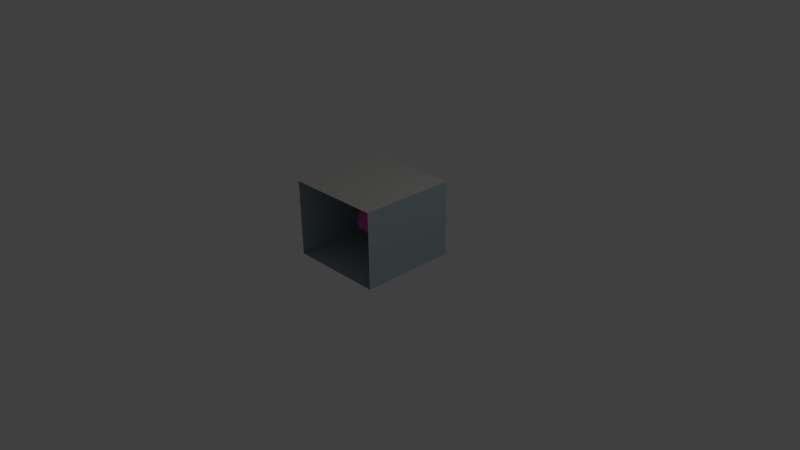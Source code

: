 # Source: cornellmirror.blend  (saved by Blender 2.70.0; exported with 4.5.12 LTS)
import bpy
from mathutils import Matrix  # noqa: F401  (used for matrix-valued properties, if any)

bpy.ops.wm.read_factory_settings(use_empty=True)
scene = bpy.context.scene
scene.name = 'Scene'

# ---- collections
col_collection_1 = bpy.data.collections.new('Collection 1'); scene.collection.children.link(col_collection_1)

# ---- materials (node trees are filled in below, after node groups)
mat_teapot = bpy.data.materials.new('teapot')
mat_teapot.alpha_threshold = 0.0
mat_teapot.use_transparent_shadow = False
mat_teapot.diffuse_color = (0.8, 0.1216, 0.5364, 1.0)
mat_teapot.roughness = 0.5
mat_teapot.specular_intensity = 0.8243
mat_teapot.line_color = (0.0, 0.0, 0.0, 1.0)
mat_sphere = bpy.data.materials.new('sphere')
mat_sphere.alpha_threshold = 0.0
mat_sphere.use_transparent_shadow = False
mat_sphere.diffuse_color = (0.3888, 0.5048, 0.5304, 1.0)
mat_sphere.specular_color = (0.7, 0.7, 0.7)
mat_sphere.roughness = 0.5
mat_sphere.specular_intensity = 1.0
mat_sphere.line_color = (0.0, 0.0, 0.0, 1.0)
mat_ceiling = bpy.data.materials.new('ceiling')
mat_ceiling.alpha_threshold = 0.0
mat_ceiling.use_transparent_shadow = False
mat_ceiling.diffuse_color = (0.58, 0.568, 0.544, 1.0)
mat_ceiling.specular_color = (0.0, 0.0, 0.0)
mat_ceiling.roughness = 0.5
mat_ceiling.specular_intensity = 1.0
mat_ceiling.line_color = (0.0, 0.0, 0.0, 1.0)
mat_light = bpy.data.materials.new('light')
mat_light.alpha_threshold = 0.0
mat_light.use_transparent_shadow = False
mat_light.diffuse_color = (0.624, 0.624, 0.624, 1.0)
mat_light.specular_color = (0.0, 0.0, 0.0)
mat_light.roughness = 0.5
mat_light.specular_intensity = 1.0
mat_light.line_color = (0.0, 0.0, 0.0, 1.0)

# ---- material node trees

# ---- world
world_world = bpy.data.worlds.new('World'); scene.world = world_world
world_world.color = (0.05088, 0.05088, 0.05088)
world_world.use_sun_shadow = False
world_world.sun_shadow_jitter_overblur = 0.0
world_world.cycles.sampling_method = 'MANUAL'
world_world.cycles.sample_map_resolution = 256

# ---- cameras
cam_camera = bpy.data.cameras.new('Camera')
cam_camera.clip_end = 100.0
cam_camera.lens = 35.0
cam_camera.sensor_width = 32.0
cam_camera.sensor_height = 18.0
cam_camera.ortho_scale = 7.314
cam_camera.dof.focus_distance = 0.0
cam_camera.dof.aperture_fstop = 128.0

# ---- lights
light_lamp = bpy.data.lights.new('Lamp', 'POINT')
light_lamp.transmission_factor = 0.0
light_lamp.cutoff_distance = 30.0
light_lamp.energy = 100.0
light_lamp.shadow_buffer_clip_start = 1.001
light_lamp.shadow_soft_size = 0.1
light_lamp.shadow_maximum_resolution = 0.006
light_lamp.use_absolute_resolution = True
light_lamp.cycles.use_multiple_importance_sampling = False

# ---- meshes
me_teapot_005 = bpy.data.meshes.new('teapot.005')
me_teapot_005.from_pydata([(-0.5087, 0.6821, 0.07171), (-0.5176, 0.6647, 0.06381), (-0.4999, 0.6821, 0.1391), (-0.7008, 0.6434, 0.0), (-0.6141, 0.6458, 0.0), (-0.6148, 0.6511, 0.03988), (-0.704, 0.6486, 0.03988), (-0.7697, 0.6371, 0.0), (-0.7748, 0.6418, 0.03988), (-0.8201, 0.6248, 0.0), (-0.8263, 0.6286, 0.03988), (-0.851, 0.6046, 0.0), (-0.8579, 0.6068, 0.03988), (-0.8615, 0.5743, 0.0), (-0.8686, 0.5743, 0.03988), (-0.5267, 0.6514, 0.03988), (-0.5176, 0.6647, 0.06381), (-0.6168, 0.6643, 0.06381), (-0.7121, 0.6614, 0.06381), (-0.7873, 0.6534, 0.06381), (-0.8419, 0.6379, 0.06381), (-0.8751, 0.6124, 0.06381), (-0.8863, 0.5743, 0.06381), (-0.5087, 0.6821, 0.07171), (-0.6194, 0.6815, 0.07179), (-0.7226, 0.678, 0.07179), (-0.8036, 0.6685, 0.07179), (-0.8621, 0.6501, 0.07179), (-0.8974, 0.6197, 0.07179), (-0.9093, 0.5743, 0.07179), (-0.4618, 0.7658, -0.1285), (-0.4985, 0.7125, -0.03988), (-0.4786, 0.7658, 0.0), (-0.622, 0.6987, 0.06381), (-0.7332, 0.6947, 0.06381), (-0.82, 0.6837, 0.06381), (-0.8823, 0.6623, 0.06381), (-0.9198, 0.627, 0.06381), (-0.9324, 0.5743, 0.06381), (-0.5013, 0.7178, 0.0), (-0.4985, 0.7125, 0.03988), (-0.624, 0.7119, 0.03988), (-0.7412, 0.7075, 0.03988), (-0.8325, 0.6953, 0.03988), (-0.8978, 0.6716, 0.03988), (-0.937, 0.6326, 0.03988), (-0.9501, 0.5743, 0.03988), (-0.624, 0.7119, -0.03988), (-0.6248, 0.7172, 0.0), (-0.4985, 0.7125, -0.03988), (-0.7445, 0.7126, 0.0), (-0.8375, 0.6999, 0.0), (-0.904, 0.6754, 0.0), (-0.9439, 0.6348, 0.0), (-0.9572, 0.5743, 0.0), (-0.4999, 0.6821, -0.1391), (-0.5554, 0.5991, 0.0), (-0.5267, 0.6514, -0.03988), (-0.7412, 0.7075, -0.03988), (-0.8325, 0.6953, -0.03988), (-0.8978, 0.6716, -0.03988), (-0.937, 0.6326, -0.03988), (-0.9501, 0.5743, -0.03988), (-0.5017, 0.6992, -0.06381), (-0.5087, 0.6821, -0.07171), (-0.622, 0.6987, -0.06381), (-0.7332, 0.6947, -0.06381), (-0.82, 0.6837, -0.06381), (-0.8823, 0.6623, -0.06381), (-0.9198, 0.627, -0.06381), (-0.9324, 0.5743, -0.06381), (-0.5176, 0.6647, -0.06381), (-0.6148, 0.6511, -0.03988), (-0.6168, 0.6643, -0.06381), (-0.5267, 0.6514, -0.03988), (-0.6194, 0.6815, -0.07179), (-0.7226, 0.678, -0.07179), (-0.8036, 0.6685, -0.07179), (-0.8621, 0.6501, -0.07179), (-0.8974, 0.6197, -0.07179), (-0.9093, 0.5743, -0.07179), (-0.5176, 0.6647, -0.06381), (-0.5087, 0.6821, -0.07171), (-0.5017, 0.6992, 0.06381), (-0.7121, 0.6614, -0.06381), (-0.7873, 0.6534, -0.06381), (-0.8419, 0.6379, -0.06381), (-0.8751, 0.6124, -0.06381), (-0.8863, 0.5743, -0.06381), (-0.5359, 0.5991, 0.1491), (-0.5267, 0.6514, 0.03988), (-0.704, 0.6486, -0.03988), (-0.7748, 0.6418, -0.03988), (-0.8263, 0.6286, -0.03988), (-0.8579, 0.6068, -0.03988), (-0.8686, 0.5743, -0.03988), (-0.5343, 0.646, 0.0), (-0.856, 0.5331, 0.0), (-0.8628, 0.5309, 0.03988), (-0.839, 0.4839, 0.0), (-0.845, 0.4803, 0.03988), (-0.8096, 0.4307, 0.0), (-0.8142, 0.4262, 0.03988), (-0.7669, 0.3776, 0.0), (-0.7697, 0.3723, 0.03988), (-0.7101, 0.3284, 0.0), (-0.7105, 0.3224, 0.03988), (-0.6381, 0.2872, 0.0), (-0.6312, 0.2776, 0.03988), (-0.8798, 0.5254, 0.06381), (-0.8599, 0.4713, 0.06381), (-0.8257, 0.4148, 0.06381), (-0.7764, 0.3592, 0.06381), (-0.7114, 0.3073, 0.06381), (-0.6248, 0.2596, 0.06381), (-0.9019, 0.5183, 0.07179), (-0.8792, 0.4595, 0.07179), (-0.8405, 0.4001, 0.07179), (-0.7853, 0.3421, 0.07179), (-0.7127, 0.2878, 0.07179), (-0.6199, 0.2381, 0.07179), (-0.924, 0.5112, 0.06381), (-0.8985, 0.4478, 0.06381), (-0.8554, 0.3853, 0.06381), (-0.7941, 0.325, 0.06381), (-0.714, 0.2683, 0.06381), (-0.941, 0.5058, 0.03988), (-0.9134, 0.4388, 0.03988), (-0.8669, 0.374, 0.03988), (-0.8009, 0.3119, 0.03988), (-0.7149, 0.2532, 0.03988), (-0.5343, 0.646, 0.0), (-0.9478, 0.5036, 0.0), (-0.9194, 0.4352, 0.0), (-0.8714, 0.3694, 0.0), (-0.8036, 0.3067, 0.0), (-0.7153, 0.2472, 0.0), (-0.6089, 0.1987, 0.03988), (-0.6117, 0.1942, 0.0), (-0.941, 0.5058, -0.03988), (-0.9134, 0.4388, -0.03988), (-0.8669, 0.374, -0.03988), (-0.8009, 0.3119, -0.03988), (-0.7149, 0.2532, -0.03988), (-0.6089, 0.1987, -0.03988), (-0.714, 0.2683, -0.06381), (-0.6156, 0.2168, -0.06381), (-0.924, 0.5112, -0.06381), (-0.8985, 0.4478, -0.06381), (-0.8554, 0.3853, -0.06381), (-0.7941, 0.325, -0.06381), (-0.6156, 0.2168, -0.06381), (-0.6199, 0.2381, -0.07179), (-0.6043, 0.2212, -0.1682), (-0.7127, 0.2878, -0.07179), (-0.9019, 0.5183, -0.07179), (-0.8792, 0.4595, -0.07179), (-0.8405, 0.4001, -0.07179), (-0.7853, 0.3421, -0.07179), (-0.6155, 0.2166, 0.06358), (-0.6089, 0.1987, 0.03988), (-0.5758, 0.1666, 0.1602), (-0.6155, 0.2166, 0.06358), (-0.8798, 0.5254, -0.06381), (-0.8599, 0.4713, -0.06381), (-0.8257, 0.4148, -0.06381), (-0.7764, 0.3592, -0.06381), (-0.7114, 0.3073, -0.06381), (-0.6199, 0.2381, -0.07179), (-0.6248, 0.2596, -0.06381), (-0.8628, 0.5309, -0.03988), (-0.845, 0.4803, -0.03988), (-0.8142, 0.4262, -0.03988), (-0.7697, 0.3723, -0.03988), (-0.7105, 0.3224, -0.03988), (-0.6312, 0.2776, -0.03988), (0.5929, 0.4378, -0.165), (0.5883, 0.5175, 0.0), (0.601, 0.4448, -0.08575), (0.6569, 0.4711, 0.0), (0.606, 0.4638, 0.0), (0.601, 0.4448, 0.08575), (0.7244, 0.514, 0.0), (0.6612, 0.4547, 0.08371), (0.7307, 0.5016, 0.07361), (0.7618, 0.5743, 0.0), (0.7689, 0.5659, 0.06049), (0.7858, 0.6426, 0.0), (0.7937, 0.6379, 0.04737), (0.8135, 0.7095, 0.0), (0.8233, 0.7078, 0.03727), (0.8615, 0.7658, 0.0), (0.8757, 0.7658, 0.03324), (0.6721, 0.4139, 0.1339), (0.7465, 0.4704, 0.1178), (0.7866, 0.5448, 0.09678), (0.8134, 0.6262, 0.07579), (0.8479, 0.7036, 0.05964), (0.9111, 0.7658, 0.05318), (0.6861, 0.3608, 0.1507), (0.6051, 0.3997, 0.1373), (0.6133, 0.3417, 0.1544), (0.6051, 0.3997, 0.1373), (0.6096, 0.3608, 0.1697), (0.7669, 0.4299, 0.1325), (0.8096, 0.5175, 0.1089), (0.839, 0.6111, 0.08526), (0.8799, 0.6981, 0.06709), (0.9572, 0.7658, 0.05982), (0.7002, 0.3078, 0.1339), (0.7874, 0.3893, 0.1178), (0.8327, 0.4901, 0.09678), (0.8646, 0.5959, 0.07579), (0.9119, 0.6926, 0.05964), (1.003, 0.7658, 0.05318), (0.7111, 0.2669, 0.08371), (0.8032, 0.3581, 0.07361), (0.8504, 0.4691, 0.06049), (0.8843, 0.5843, 0.04737), (0.9366, 0.6883, 0.03727), (1.039, 0.7658, 0.03324), (0.7154, 0.2506, 0.0), (0.8095, 0.3457, 0.0), (0.8575, 0.4606, 0.0), (0.8922, 0.5796, 0.0), (0.9464, 0.6867, 0.0), (1.053, 0.7658, 0.0), (0.6256, 0.2199, 0.0), (0.6043, 0.2212, 0.1682), (0.5968, 0.1666, 0.0), (0.6256, 0.2199, 0.0), (0.7111, 0.2669, -0.08371), (0.8032, 0.3581, -0.07361), (0.8504, 0.4691, -0.06049), (0.8843, 0.5843, -0.04737), (0.9366, 0.6883, -0.03727), (1.039, 0.7658, -0.03324), (0.7002, 0.3078, -0.1339), (0.7874, 0.3893, -0.1178), (0.8327, 0.4901, -0.09678), (0.8646, 0.5959, -0.07579), (0.9119, 0.6926, -0.05964), (1.003, 0.7658, -0.05318), (0.6861, 0.3608, -0.1507), (0.7669, 0.4299, -0.1325), (0.8096, 0.5175, -0.1089), (0.839, 0.6111, -0.08526), (0.8799, 0.6981, -0.06709), (0.9572, 0.7658, -0.05982), (0.6157, 0.2872, -0.1713), (0.6096, 0.3608, -0.1697), (0.6133, 0.3417, -0.1544), (0.6721, 0.4139, -0.1339), (0.7465, 0.4704, -0.1178), (0.7866, 0.5448, -0.09678), (0.8134, 0.6262, -0.07579), (0.8479, 0.7036, -0.05964), (0.9111, 0.7658, -0.05318), (0.6051, 0.3997, -0.1373), (0.6612, 0.4547, -0.08371), (0.7307, 0.5016, -0.07361), (0.7689, 0.5659, -0.06049), (0.7937, 0.6379, -0.04737), (0.8233, 0.7078, -0.03727), (0.8757, 0.7658, -0.03324), (0.8771, 0.7757, 0.0), (0.8922, 0.7759, 0.03224), (0.891, 0.7817, 0.0), (0.9061, 0.7821, 0.02967), (0.9014, 0.7837, 0.0), (0.9156, 0.7842, 0.02617), (0.9064, 0.7817, 0.0), (0.9193, 0.7822, 0.0224), (0.9043, 0.7757, 0.0), (0.9156, 0.7761, 0.019), (0.8934, 0.7658, 0.0), (0.9028, 0.7658, 0.01662), (0.93, 0.7765, 0.05155), (0.9437, 0.7831, 0.04727), (0.9512, 0.7854, 0.04121), (0.9516, 0.7834, 0.03427), (0.9437, 0.7769, 0.02733), (0.9265, 0.7658, 0.02127), (0.9791, 0.7772, 0.05797), (0.9926, 0.7844, 0.05296), (0.9976, 0.7871, 0.04562), (0.9935, 0.785, 0.03678), (0.9802, 0.778, 0.02728), (0.9572, 0.7658, 0.01795), (1.028, 0.7779, 0.0515), (1.042, 0.7856, 0.04688), (1.044, 0.7887, 0.03988), (1.035, 0.7866, 0.03112), (1.017, 0.7791, 0.02117), (0.9879, 0.7658, 0.01063), (1.066, 0.7784, 0.03217), (1.079, 0.7866, 0.02917), (1.08, 0.7899, 0.02451), (1.068, 0.7879, 0.01846), (1.045, 0.78, 0.01131), (1.012, 0.7658, 0.003324), (1.081, 0.7786, 0.0), (1.094, 0.787, 0.0), (1.094, 0.7904, 0.0), (1.081, 0.7884, 0.0), (1.056, 0.7803, 0.0), (1.021, 0.7658, 0.0), (1.066, 0.7784, -0.03225), (1.079, 0.7866, -0.02979), (1.08, 0.7899, -0.02659), (1.068, 0.7879, -0.02339), (1.045, 0.78, -0.02093), (1.012, 0.7658, -0.01994), (1.028, 0.7779, -0.0516), (1.042, 0.7856, -0.04766), (1.044, 0.7887, -0.04254), (1.035, 0.7866, -0.03742), (1.017, 0.7791, -0.03348), (0.9879, 0.7658, -0.03191), (0.9791, 0.7772, -0.05805), (0.9926, 0.7844, -0.05362), (0.9976, 0.7871, -0.04786), (0.9935, 0.785, -0.0421), (0.9802, 0.778, -0.03767), (0.9572, 0.7658, -0.0359), (0.93, 0.7765, -0.0516), (0.9437, 0.7831, -0.04766), (0.9512, 0.7854, -0.04254), (0.9516, 0.7834, -0.03742), (0.9437, 0.7769, -0.03348), (0.9265, 0.7658, -0.03191), (0.8922, 0.7759, -0.03225), (0.9061, 0.7821, -0.02979), (0.9156, 0.7842, -0.02659), (0.9193, 0.7822, -0.02339), (0.9156, 0.7761, -0.02093), (0.9028, 0.7658, -0.01994), (0.8864, 0.7509, 0.01486), (0.9368, 0.7509, -0.03379), (0.9653, 0.7509, -0.0301), (0.9872, 0.7509, -0.01901), (0.9959, 0.7509, -0.000537), (0.9368, 0.7509, 0.01609), (0.9872, 0.7509, 0.002542), (0.8864, 0.7509, -0.01901), (0.9083, 0.7509, -0.0301), (0.8777, 0.7509, -0.000537), (0.9653, 0.7509, 0.009317), (0.9083, 0.7509, 0.01917), (0.9368, 0.7509, -0.007312), (0.4407, 0.7832, 0.0), (0.4467, 0.7658, 0.0), (0.431, 0.7658, 0.1199), (0.4252, 0.7832, 0.1183), (0.4417, 0.7937, 0.0), (0.4261, 0.7937, 0.1186), (0.4477, 0.7972, 0.0), (0.4319, 0.7972, 0.1202), (0.457, 0.7937, 0.0), (0.441, 0.7937, 0.1227), (0.4679, 0.7832, 0.0), (0.4515, 0.7832, 0.1256), (0.4786, 0.7658, 0.0), (0.4618, 0.7658, 0.1285), (0.3865, 0.7658, 0.227), (0.3813, 0.7832, 0.224), (0.3821, 0.7937, 0.2244), (0.3873, 0.7972, 0.2275), (0.3954, 0.7937, 0.2322), (0.4048, 0.7832, 0.2378), (0.4141, 0.7658, 0.2432), (0.3171, 0.7658, 0.3171), (0.3129, 0.7832, 0.3129), (0.3136, 0.7937, 0.3136), (0.3179, 0.7972, 0.3179), (0.3245, 0.7937, 0.3245), (0.3322, 0.7832, 0.3322), (0.3398, 0.7658, 0.3398), (0.227, 0.7658, 0.3865), (0.224, 0.7832, 0.3813), (0.2244, 0.7937, 0.3821), (0.2275, 0.7972, 0.3873), (0.2322, 0.7937, 0.3954), (0.2378, 0.7832, 0.4048), (0.2432, 0.7658, 0.4141), (0.1199, 0.7658, 0.431), (0.1183, 0.7832, 0.4252), (0.1186, 0.7937, 0.4261), (0.1202, 0.7972, 0.4319), (0.1227, 0.7937, 0.441), (0.1256, 0.7832, 0.4515), (0.1285, 0.7658, 0.4618), (0.0, 0.7658, 0.4467), (0.0, 0.7832, 0.4407), (0.0, 0.7937, 0.4417), (0.0, 0.7972, 0.4477), (0.0, 0.7937, 0.457), (0.0, 0.7832, 0.4679), (0.0, 0.7658, 0.4786), (-0.1199, 0.7658, 0.431), (-0.1183, 0.7832, 0.4252), (-0.1186, 0.7937, 0.4261), (-0.1202, 0.7972, 0.4319), (-0.1227, 0.7937, 0.441), (-0.1256, 0.7832, 0.4515), (-0.1285, 0.7658, 0.4618), (-0.227, 0.7658, 0.3865), (-0.224, 0.7832, 0.3813), (-0.2244, 0.7937, 0.3821), (-0.2275, 0.7972, 0.3873), (-0.2322, 0.7937, 0.3954), (-0.2378, 0.7832, 0.4048), (-0.2432, 0.7658, 0.4141), (-0.3171, 0.7658, 0.3171), (-0.3129, 0.7832, 0.3129), (-0.3136, 0.7937, 0.3136), (-0.3179, 0.7972, 0.3179), (-0.3245, 0.7937, 0.3245), (-0.3322, 0.7832, 0.3322), (-0.3398, 0.7658, 0.3398), (-0.3865, 0.7658, 0.227), (-0.3813, 0.7832, 0.224), (-0.3821, 0.7937, 0.2244), (-0.3873, 0.7972, 0.2275), (-0.3954, 0.7937, 0.2322), (-0.4048, 0.7832, 0.2378), (-0.4141, 0.7658, 0.2432), (-0.431, 0.7658, 0.1199), (-0.4252, 0.7832, 0.1183), (-0.4261, 0.7937, 0.1186), (-0.4319, 0.7972, 0.1202), (-0.441, 0.7937, 0.1227), (-0.4515, 0.7832, 0.1256), (-0.4618, 0.7658, 0.1285), (-0.4467, 0.7658, 0.0), (-0.4407, 0.7832, 0.0), (-0.4417, 0.7937, 0.0), (-0.4477, 0.7972, 0.0), (-0.457, 0.7937, 0.0), (-0.4679, 0.7832, 0.0), (-0.431, 0.7658, -0.1199), (-0.4252, 0.7832, -0.1183), (-0.4261, 0.7937, -0.1186), (-0.4319, 0.7972, -0.1202), (-0.441, 0.7937, -0.1227), (-0.4515, 0.7832, -0.1256), (-0.3865, 0.7658, -0.227), (-0.3813, 0.7832, -0.224), (-0.3821, 0.7937, -0.2244), (-0.3873, 0.7972, -0.2275), (-0.3954, 0.7937, -0.2322), (-0.4048, 0.7832, -0.2378), (-0.4141, 0.7658, -0.2432), (-0.3171, 0.7658, -0.3171), (-0.3129, 0.7832, -0.3129), (-0.3136, 0.7937, -0.3136), (-0.3179, 0.7972, -0.3179), (-0.3245, 0.7937, -0.3245), (-0.3322, 0.7832, -0.3322), (-0.3398, 0.7658, -0.3398), (-0.227, 0.7658, -0.3865), (-0.224, 0.7832, -0.3813), (-0.2244, 0.7937, -0.3821), (-0.2275, 0.7972, -0.3873), (-0.2322, 0.7937, -0.3954), (-0.2378, 0.7832, -0.4048), (-0.2432, 0.7658, -0.4141), (-0.1199, 0.7658, -0.431), (-0.1183, 0.7832, -0.4252), (-0.1186, 0.7937, -0.4261), (-0.1202, 0.7972, -0.4319), (-0.1227, 0.7937, -0.441), (-0.1256, 0.7832, -0.4515), (-0.1285, 0.7658, -0.4618), (0.0, 0.7658, -0.4467), (0.0, 0.7832, -0.4407), (0.0, 0.7937, -0.4417), (0.0, 0.7972, -0.4477), (0.0, 0.7937, -0.457), (0.0, 0.7832, -0.4679), (0.0, 0.7658, -0.4786), (0.1199, 0.7658, -0.431), (0.1183, 0.7832, -0.4252), (0.1186, 0.7937, -0.4261), (0.1202, 0.7972, -0.4319), (0.1227, 0.7937, -0.441), (0.1256, 0.7832, -0.4515), (0.1285, 0.7658, -0.4618), (0.227, 0.7658, -0.3865), (0.224, 0.7832, -0.3813), (0.2244, 0.7937, -0.3821), (0.2275, 0.7972, -0.3873), (0.2322, 0.7937, -0.3954), (0.2378, 0.7832, -0.4048), (0.2432, 0.7658, -0.4141), (0.3171, 0.7658, -0.3171), (0.3129, 0.7832, -0.3129), (0.3136, 0.7937, -0.3136), (0.3179, 0.7972, -0.3179), (0.3245, 0.7937, -0.3245), (0.3322, 0.7832, -0.3322), (0.3398, 0.7658, -0.3398), (0.3865, 0.7658, -0.227), (0.3813, 0.7832, -0.224), (0.3821, 0.7937, -0.2244), (0.3873, 0.7972, -0.2275), (0.3954, 0.7937, -0.2322), (0.4048, 0.7832, -0.2378), (0.4141, 0.7658, -0.2432), (0.431, 0.7658, -0.1199), (0.4252, 0.7832, -0.1183), (0.4261, 0.7937, -0.1186), (0.4319, 0.7972, -0.1202), (0.441, 0.7937, -0.1227), (0.4515, 0.7832, -0.1256), (0.4618, 0.7658, -0.1285), (0.5181, 0.6821, 0.0), (0.4999, 0.6821, 0.1391), (0.5554, 0.5991, 0.0), (0.5359, 0.5991, 0.1491), (0.5676, 0.5175, 0.158), (0.4483, 0.6821, 0.2633), (0.4805, 0.5991, 0.2822), (0.509, 0.5175, 0.2989), (0.5929, 0.4378, 0.165), (0.5317, 0.4378, 0.3123), (0.5467, 0.3608, 0.3211), (0.6157, 0.2872, 0.1713), (0.5521, 0.2872, 0.3243), (0.3679, 0.6821, 0.3679), (0.3943, 0.5991, 0.3943), (0.4177, 0.5175, 0.4177), (0.4363, 0.4378, 0.4363), (0.4486, 0.3608, 0.4486), (0.4531, 0.2872, 0.4531), (0.2633, 0.6821, 0.4483), (0.2822, 0.5991, 0.4805), (0.2989, 0.5175, 0.509), (0.3123, 0.4378, 0.5317), (0.3211, 0.3608, 0.5467), (0.3243, 0.2872, 0.5521), (0.1391, 0.6821, 0.4999), (0.1491, 0.5991, 0.5359), (0.158, 0.5175, 0.5676), (0.165, 0.4378, 0.5929), (0.1697, 0.3608, 0.6096), (0.1713, 0.2872, 0.6157), (0.0, 0.6821, 0.5181), (0.0, 0.5991, 0.5554), (0.0, 0.5175, 0.5883), (0.0, 0.4378, 0.6145), (0.0, 0.3608, 0.6319), (0.0, 0.2872, 0.6381), (-0.1391, 0.6821, 0.4999), (-0.1491, 0.5991, 0.5359), (-0.158, 0.5175, 0.5676), (-0.165, 0.4378, 0.5929), (-0.1697, 0.3608, 0.6096), (-0.1714, 0.2872, 0.6157), (-0.2633, 0.6821, 0.4483), (-0.2822, 0.5991, 0.4805), (-0.2989, 0.5175, 0.509), (-0.3123, 0.4378, 0.5317), (-0.3211, 0.3608, 0.5467), (-0.3243, 0.2872, 0.5521), (-0.3679, 0.6821, 0.3679), (-0.3943, 0.5991, 0.3943), (-0.4177, 0.5175, 0.4177), (-0.4363, 0.4378, 0.4363), (-0.4486, 0.3608, 0.4486), (-0.4531, 0.2872, 0.4531), (-0.4483, 0.6821, 0.2633), (-0.4805, 0.5991, 0.2822), (-0.509, 0.5175, 0.2989), (-0.5317, 0.4378, 0.3123), (-0.5467, 0.3608, 0.3211), (-0.5521, 0.2872, 0.3243), (-0.5676, 0.5175, 0.158), (-0.5929, 0.4378, 0.165), (-0.6096, 0.3608, 0.1697), (-0.6157, 0.2872, 0.1713), (-0.5883, 0.5175, 0.0), (-0.6145, 0.4378, 0.0), (-0.6319, 0.3608, 0.0), (-0.5359, 0.5991, -0.1491), (-0.5676, 0.5175, -0.158), (-0.5929, 0.4378, -0.165), (-0.6096, 0.3608, -0.1697), (-0.4483, 0.6821, -0.2633), (-0.4805, 0.5991, -0.2822), (-0.509, 0.5175, -0.2989), (-0.5317, 0.4378, -0.3123), (-0.5467, 0.3608, -0.3211), (-0.6157, 0.2872, -0.1713), (-0.5521, 0.2872, -0.3243), (-0.3679, 0.6821, -0.3679), (-0.3943, 0.5991, -0.3943), (-0.4177, 0.5175, -0.4177), (-0.4363, 0.4378, -0.4363), (-0.4486, 0.3608, -0.4486), (-0.4531, 0.2872, -0.4531), (-0.2633, 0.6821, -0.4483), (-0.2822, 0.5991, -0.4805), (-0.2989, 0.5175, -0.509), (-0.3123, 0.4378, -0.5317), (-0.3211, 0.3608, -0.5467), (-0.3243, 0.2872, -0.5521), (-0.1391, 0.6821, -0.4999), (-0.1491, 0.5991, -0.5359), (-0.158, 0.5175, -0.5676), (-0.165, 0.4378, -0.5929), (-0.1697, 0.3608, -0.6096), (-0.1714, 0.2872, -0.6157), (0.0, 0.6821, -0.5181), (0.0, 0.5991, -0.5554), (0.0, 0.5175, -0.5883), (0.0, 0.4378, -0.6145), (0.0, 0.3608, -0.6319), (0.0, 0.2872, -0.6381), (0.1391, 0.6821, -0.4999), (0.1491, 0.5991, -0.5359), (0.158, 0.5175, -0.5676), (0.165, 0.4378, -0.5929), (0.1697, 0.3608, -0.6096), (0.1713, 0.2872, -0.6157), (0.2633, 0.6821, -0.4483), (0.2822, 0.5991, -0.4805), (0.2989, 0.5175, -0.509), (0.3123, 0.4378, -0.5317), (0.3211, 0.3608, -0.5467), (0.3243, 0.2872, -0.5521), (0.3679, 0.6821, -0.3679), (0.3943, 0.5991, -0.3943), (0.4177, 0.5175, -0.4177), (0.4363, 0.4378, -0.4363), (0.4486, 0.3608, -0.4486), (0.4531, 0.2872, -0.4531), (0.4483, 0.6821, -0.2633), (0.4805, 0.5991, -0.2822), (0.509, 0.5175, -0.2989), (0.5317, 0.4378, -0.3123), (0.5467, 0.3608, -0.3211), (0.5521, 0.2872, -0.3243), (0.4999, 0.6821, -0.1391), (0.5359, 0.5991, -0.1491), (0.5676, 0.5175, -0.158), (0.5758, 0.1666, 0.1602), (0.5584, 0.1226, 0.0), (0.5387, 0.1226, 0.1499), (0.52, 0.08863, 0.0), (0.5017, 0.08863, 0.1396), (0.4904, 0.06392, 0.0), (0.4732, 0.06392, 0.1317), (0.4786, 0.04786, 0.0), (0.4618, 0.04786, 0.1285), (0.5419, 0.2212, 0.3183), (0.5163, 0.1666, 0.3032), (0.4831, 0.1226, 0.2837), (0.4499, 0.08863, 0.2642), (0.4243, 0.06392, 0.2492), (0.4141, 0.04786, 0.2432), (0.4447, 0.2212, 0.4447), (0.4237, 0.1666, 0.4237), (0.3964, 0.1226, 0.3964), (0.3692, 0.08863, 0.3692), (0.3482, 0.06392, 0.3482), (0.3398, 0.04786, 0.3398), (0.3183, 0.2212, 0.5419), (0.3032, 0.1666, 0.5163), (0.2837, 0.1226, 0.4831), (0.2642, 0.08863, 0.4499), (0.2492, 0.06392, 0.4243), (0.2432, 0.04786, 0.4141), (0.1682, 0.2212, 0.6043), (0.1602, 0.1666, 0.5758), (0.1499, 0.1226, 0.5387), (0.1396, 0.08863, 0.5017), (0.1317, 0.06392, 0.4732), (0.1285, 0.04786, 0.4618), (0.0, 0.2212, 0.6263), (0.0, 0.1666, 0.5968), (0.0, 0.1226, 0.5584), (0.0, 0.08863, 0.52), (0.0, 0.06392, 0.4904), (0.0, 0.04786, 0.4786), (-0.1682, 0.2212, 0.6043), (-0.1602, 0.1666, 0.5758), (-0.1499, 0.1226, 0.5387), (-0.1396, 0.08863, 0.5017), (-0.1317, 0.06392, 0.4732), (-0.1285, 0.04786, 0.4618), (-0.3183, 0.2212, 0.5419), (-0.3032, 0.1666, 0.5163), (-0.2837, 0.1226, 0.4831), (-0.2642, 0.08863, 0.4499), (-0.2492, 0.06392, 0.4243), (-0.2432, 0.04786, 0.4141), (-0.4447, 0.2212, 0.4447), (-0.4237, 0.1666, 0.4237), (-0.3964, 0.1226, 0.3964), (-0.3692, 0.08863, 0.3692), (-0.3482, 0.06392, 0.3482), (-0.3398, 0.04786, 0.3398), (-0.5419, 0.2212, 0.3183), (-0.5163, 0.1666, 0.3032), (-0.4831, 0.1226, 0.2837), (-0.4499, 0.08863, 0.2642), (-0.4243, 0.06392, 0.2492), (-0.4141, 0.04786, 0.2432), (-0.6043, 0.2212, 0.1682), (-0.5387, 0.1226, 0.1499), (-0.5017, 0.08863, 0.1396), (-0.4732, 0.06392, 0.1317), (-0.4618, 0.04786, 0.1285), (-0.5968, 0.1666, 0.0), (-0.5584, 0.1226, 0.0), (-0.52, 0.08863, 0.0), (-0.4904, 0.06392, 0.0), (-0.4786, 0.04786, 0.0), (-0.5758, 0.1666, -0.1602), (-0.5387, 0.1226, -0.1499), (-0.5017, 0.08863, -0.1396), (-0.4732, 0.06392, -0.1317), (-0.4618, 0.04786, -0.1285), (-0.5419, 0.2212, -0.3183), (-0.5163, 0.1666, -0.3032), (-0.4831, 0.1226, -0.2837), (-0.4499, 0.08863, -0.2642), (-0.4243, 0.06392, -0.2492), (-0.4141, 0.04786, -0.2432), (-0.4447, 0.2212, -0.4447), (-0.4237, 0.1666, -0.4237), (-0.3964, 0.1226, -0.3964), (-0.3692, 0.08863, -0.3692), (-0.3482, 0.06392, -0.3482), (-0.3398, 0.04786, -0.3398), (-0.3183, 0.2212, -0.5419), (-0.3032, 0.1666, -0.5163), (-0.2837, 0.1226, -0.4831), (-0.2642, 0.08863, -0.4499), (-0.2492, 0.06392, -0.4243), (-0.2432, 0.04786, -0.4141), (-0.1682, 0.2212, -0.6043), (-0.1602, 0.1666, -0.5758), (-0.1499, 0.1226, -0.5387), (-0.1396, 0.08863, -0.5017), (-0.1317, 0.06392, -0.4732), (-0.1285, 0.04786, -0.4618), (0.0, 0.2212, -0.6263), (0.0, 0.1666, -0.5968), (0.0, 0.1226, -0.5584), (0.0, 0.08863, -0.52), (0.0, 0.06392, -0.4904), (0.0, 0.04786, -0.4786), (0.1682, 0.2212, -0.6043), (0.1602, 0.1666, -0.5758), (0.1499, 0.1226, -0.5387), (0.1396, 0.08863, -0.5017), (0.1317, 0.06392, -0.4732), (0.1285, 0.04786, -0.4618), (0.3183, 0.2212, -0.5419), (0.3032, 0.1666, -0.5163), (0.2837, 0.1226, -0.4831), (0.2642, 0.08863, -0.4499), (0.2492, 0.06392, -0.4243), (0.2432, 0.04786, -0.4141), (0.4447, 0.2212, -0.4447), (0.4237, 0.1666, -0.4237), (0.3964, 0.1226, -0.3964), (0.3692, 0.08863, -0.3692), (0.3482, 0.06392, -0.3482), (0.3398, 0.04786, -0.3398), (0.5419, 0.2212, -0.3183), (0.5163, 0.1666, -0.3032), (0.4831, 0.1226, -0.2837), (0.4499, 0.08863, -0.2642), (0.4243, 0.06392, -0.2492), (0.4141, 0.04786, -0.2432), (0.6043, 0.2212, -0.1682), (0.5758, 0.1666, -0.1602), (0.5387, 0.1226, -0.1499), (0.5017, 0.08863, -0.1396), (0.4732, 0.06392, -0.1317), (0.4618, 0.04786, -0.1285), (0.1933, 0.001883, 0.0), (0.0, 0.0, 0.0), (0.1865, 0.001883, -0.05191), (0.3262, 0.00709, 0.0), (0.3147, 0.00709, -0.08758), (0.4098, 0.01496, 0.0), (0.3954, 0.01496, -0.11), (0.4556, 0.02482, 0.0), (0.4395, 0.02482, -0.1223), (0.4747, 0.03601, 0.0), (0.458, 0.03601, -0.1275), (0.1673, 0.001883, -0.09824), (0.2822, 0.00709, -0.1657), (0.3546, 0.01496, -0.2082), (0.3941, 0.02482, -0.2315), (0.4107, 0.03601, -0.2412), (0.1373, 0.001883, -0.1373), (0.2316, 0.00709, -0.2316), (0.291, 0.01496, -0.291), (0.3234, 0.02482, -0.3234), (0.337, 0.03601, -0.337), (0.09824, 0.001883, -0.1673), (0.1657, 0.00709, -0.2822), (0.2082, 0.01496, -0.3546), (0.2315, 0.02482, -0.3941), (0.2412, 0.03601, -0.4107), (0.05191, 0.001883, -0.1865), (0.08758, 0.00709, -0.3147), (0.11, 0.01496, -0.3954), (0.1223, 0.02482, -0.4395), (0.1275, 0.03601, -0.458), (0.0, 0.001883, -0.1933), (0.0, 0.00709, -0.3262), (0.0, 0.01496, -0.4098), (0.0, 0.02482, -0.4556), (0.0, 0.03601, -0.4747), (-0.05191, 0.001883, -0.1865), (-0.08758, 0.00709, -0.3147), (-0.11, 0.01496, -0.3954), (-0.1223, 0.02482, -0.4395), (-0.1275, 0.03601, -0.458), (-0.09824, 0.001883, -0.1673), (-0.1657, 0.00709, -0.2822), (-0.2082, 0.01496, -0.3546), (-0.2315, 0.02482, -0.3941), (-0.2412, 0.03601, -0.4107), (-0.1373, 0.001883, -0.1373), (-0.2316, 0.00709, -0.2316), (-0.291, 0.01496, -0.291), (-0.3234, 0.02482, -0.3234), (-0.3371, 0.03601, -0.337), (-0.1673, 0.001883, -0.09824), (-0.2822, 0.00709, -0.1657), (-0.3546, 0.01496, -0.2082), (-0.3941, 0.02482, -0.2315), (-0.4107, 0.03601, -0.2412), (-0.1865, 0.001883, -0.05191), (-0.3147, 0.00709, -0.08758), (-0.3954, 0.01496, -0.11), (-0.4395, 0.02482, -0.1223), (-0.458, 0.03601, -0.1275), (-0.1933, 0.001883, 0.0), (-0.3262, 0.00709, 0.0), (-0.4098, 0.01496, 0.0), (-0.4556, 0.02482, 0.0), (-0.4747, 0.03601, 0.0), (-0.1865, 0.001883, 0.05191), (-0.3147, 0.00709, 0.08758), (-0.3954, 0.01496, 0.11), (-0.4395, 0.02482, 0.1223), (-0.458, 0.03601, 0.1275), (-0.1673, 0.001883, 0.09824), (-0.2822, 0.00709, 0.1657), (-0.3546, 0.01496, 0.2082), (-0.3941, 0.02482, 0.2315), (-0.4107, 0.03601, 0.2412), (-0.1373, 0.001883, 0.1373), (-0.2316, 0.00709, 0.2316), (-0.291, 0.01496, 0.291), (-0.3234, 0.02482, 0.3234), (-0.3371, 0.03601, 0.337), (-0.09824, 0.001883, 0.1673), (-0.1657, 0.00709, 0.2822), (-0.2082, 0.01496, 0.3546), (-0.2315, 0.02482, 0.3941), (-0.2412, 0.03601, 0.4107), (-0.05191, 0.001883, 0.1865), (-0.08758, 0.00709, 0.3147), (-0.11, 0.01496, 0.3954), (-0.1223, 0.02482, 0.4395), (-0.1275, 0.03601, 0.458), (0.0, 0.001883, 0.1933), (0.0, 0.00709, 0.3262), (0.0, 0.01496, 0.4098), (0.0, 0.02482, 0.4556), (0.0, 0.03601, 0.4747), (0.05191, 0.001883, 0.1865), (0.08758, 0.00709, 0.3147), (0.11, 0.01496, 0.3954), (0.1223, 0.02482, 0.4395), (0.1275, 0.03601, 0.458), (0.09824, 0.001883, 0.1673), (0.1657, 0.00709, 0.2822), (0.2082, 0.01496, 0.3546), (0.2315, 0.02482, 0.3941), (0.2412, 0.03601, 0.4107), (0.1373, 0.001883, 0.1373), (0.2316, 0.00709, 0.2316), (0.291, 0.01496, 0.291), (0.3234, 0.02482, 0.3234), (0.337, 0.03601, 0.337), (0.1673, 0.001883, 0.09824), (0.2822, 0.00709, 0.1657), (0.3546, 0.01496, 0.2082), (0.3941, 0.02482, 0.2315), (0.4107, 0.03601, 0.2412), (0.1865, 0.001883, 0.05191), (0.3147, 0.00709, 0.08758), (0.3954, 0.01496, 0.11), (0.4395, 0.02482, 0.1223), (0.458, 0.03601, 0.1275), (-0.2302, 0.75, 0.3919), (-0.3216, 0.75, 0.3216), (0.0, 0.75, -0.453), (0.1216, 0.75, -0.4371), (0.3919, 0.75, -0.2302), (-0.4371, 0.75, 0.1216), (0.453, 0.75, 0.0), (-0.453, 0.75, 0.0), (0.06381, 0.8615, 0.0), (0.05465, 0.8887, 0.0), (0.05273, 0.8887, 0.01469), (0.06157, 0.8615, 0.01713), (0.0473, 0.8887, 0.02779), (0.05521, 0.8615, 0.03243), (0.03882, 0.8887, 0.03882), (0.04531, 0.8615, 0.04531), (0.02779, 0.8887, 0.0473), (0.03243, 0.8615, 0.05521), (0.01469, 0.8887, 0.05274), (0.01713, 0.8615, 0.06157), (0.0, 0.8887, 0.05465), (0.0, 0.8615, 0.06381), (-0.01469, 0.8887, 0.05274), (-0.01713, 0.8615, 0.06157), (-0.02779, 0.8887, 0.0473), (-0.03243, 0.8615, 0.05521), (-0.03882, 0.8887, 0.03882), (-0.04531, 0.8615, 0.04531), (-0.0473, 0.8887, 0.02779), (-0.05521, 0.8615, 0.03243), (-0.05274, 0.8887, 0.01469), (-0.06157, 0.8615, 0.01713), (-0.05466, 0.8887, 0.0), (-0.06381, 0.8615, 0.0), (-0.05274, 0.8887, -0.01469), (-0.06157, 0.8615, -0.01713), (-0.0473, 0.8887, -0.02779), (-0.05521, 0.8615, -0.03243), (-0.03882, 0.8887, -0.03882), (-0.04531, 0.8615, -0.04531), (-0.02779, 0.8887, -0.0473), (-0.03243, 0.8615, -0.05521), (-0.01469, 0.8887, -0.05274), (-0.01713, 0.8615, -0.06157), (0.0, 0.8887, -0.05465), (0.0, 0.8615, -0.06381), (0.01469, 0.8887, -0.05274), (0.01713, 0.8615, -0.06157), (0.02779, 0.8887, -0.0473), (0.03243, 0.8615, -0.05521), (0.03882, 0.8887, -0.03882), (0.04531, 0.8615, -0.04531), (0.0473, 0.8887, -0.02779), (0.05521, 0.8615, -0.03243), (0.05273, 0.8887, -0.01469), (0.06157, 0.8615, -0.01713), (0.112, 0.8411, 0.0), (0.108, 0.8411, 0.03007), (0.1832, 0.826, 0.0), (0.1767, 0.826, 0.04918), (0.2632, 0.8136, 0.0), (0.254, 0.8136, 0.07068), (0.338, 0.8012, 0.0), (0.3261, 0.8012, 0.09075), (0.3932, 0.7861, 0.0), (0.3794, 0.7861, 0.1056), (0.4148, 0.7658, 0.0), (0.4002, 0.7658, 0.1114), (0.09687, 0.8411, 0.0569), (0.1585, 0.826, 0.09308), (0.2277, 0.8136, 0.1338), (0.2924, 0.8012, 0.1717), (0.3402, 0.7861, 0.1998), (0.3589, 0.7658, 0.2108), (0.0795, 0.8411, 0.0795), (0.13, 0.826, 0.13), (0.1869, 0.8136, 0.1869), (0.24, 0.8012, 0.24), (0.2792, 0.7861, 0.2792), (0.2945, 0.7658, 0.2945), (0.0569, 0.8411, 0.09687), (0.09308, 0.826, 0.1585), (0.1338, 0.8136, 0.2277), (0.1717, 0.8012, 0.2924), (0.1998, 0.7861, 0.3402), (0.2108, 0.7658, 0.3589), (0.03007, 0.8411, 0.108), (0.04918, 0.826, 0.1767), (0.07068, 0.8136, 0.254), (0.09075, 0.8012, 0.3261), (0.1056, 0.7861, 0.3794), (0.1114, 0.7658, 0.4002), (0.0, 0.8411, 0.112), (0.0, 0.826, 0.1832), (0.0, 0.8136, 0.2632), (0.0, 0.8012, 0.338), (0.0, 0.7861, 0.3932), (0.0, 0.7658, 0.4148), (-0.03007, 0.8411, 0.108), (-0.04918, 0.826, 0.1767), (-0.07068, 0.8136, 0.254), (-0.09075, 0.8012, 0.3261), (-0.1056, 0.7861, 0.3794), (-0.1114, 0.7658, 0.4002), (-0.0569, 0.8411, 0.09687), (-0.09308, 0.826, 0.1585), (-0.1338, 0.8136, 0.2277), (-0.1717, 0.8012, 0.2924), (-0.1998, 0.7861, 0.3402), (-0.2108, 0.7658, 0.3589), (-0.0795, 0.8411, 0.0795), (-0.13, 0.826, 0.13), (-0.1869, 0.8136, 0.1869), (-0.24, 0.8012, 0.24), (-0.2792, 0.7861, 0.2792), (-0.2945, 0.7658, 0.2945), (-0.09687, 0.8411, 0.0569), (-0.1585, 0.826, 0.09308), (-0.2277, 0.8136, 0.1338), (-0.2924, 0.8012, 0.1717), (-0.3402, 0.7861, 0.1998), (-0.3589, 0.7658, 0.2108), (-0.108, 0.8411, 0.03007), (-0.1767, 0.826, 0.04918), (-0.254, 0.8136, 0.07068), (-0.3261, 0.8012, 0.09075), (-0.3794, 0.7861, 0.1056), (-0.4002, 0.7658, 0.1114), (-0.112, 0.8411, 0.0), (-0.1832, 0.826, 0.0), (-0.2632, 0.8136, 0.0), (-0.338, 0.8012, 0.0), (-0.3932, 0.7861, 0.0), (-0.4148, 0.7658, 0.0), (-0.108, 0.8411, -0.03007), (-0.1767, 0.826, -0.04918), (-0.254, 0.8136, -0.07068), (-0.3261, 0.8012, -0.09075), (-0.3794, 0.7861, -0.1056), (-0.4002, 0.7658, -0.1114), (-0.09687, 0.8411, -0.0569), (-0.1585, 0.826, -0.09308), (-0.2277, 0.8136, -0.1338), (-0.2924, 0.8012, -0.1717), (-0.3402, 0.7861, -0.1998), (-0.3589, 0.7658, -0.2108), (-0.0795, 0.8411, -0.0795), (-0.13, 0.826, -0.13), (-0.1869, 0.8136, -0.1869), (-0.24, 0.8012, -0.24), (-0.2792, 0.7861, -0.2792), (-0.2945, 0.7658, -0.2945), (-0.0569, 0.8411, -0.09687), (-0.09308, 0.826, -0.1585), (-0.1338, 0.8136, -0.2277), (-0.1717, 0.8012, -0.2924), (-0.1998, 0.7861, -0.3402), (-0.2108, 0.7658, -0.3589), (-0.03007, 0.8411, -0.108), (-0.04918, 0.826, -0.1767), (-0.07068, 0.8136, -0.254), (-0.09075, 0.8012, -0.3261), (-0.1056, 0.7861, -0.3794), (-0.1114, 0.7658, -0.4002), (0.0, 0.8411, -0.112), (0.0, 0.826, -0.1832), (0.0, 0.8136, -0.2632), (0.0, 0.8012, -0.338), (0.0, 0.7861, -0.3932), (0.0, 0.7658, -0.4148), (0.03007, 0.8411, -0.108), (0.04918, 0.826, -0.1767), (0.07068, 0.8136, -0.254), (0.09075, 0.8012, -0.3261), (0.1056, 0.7861, -0.3794), (0.1114, 0.7658, -0.4002), (0.0569, 0.8411, -0.09687), (0.09308, 0.826, -0.1585), (0.1338, 0.8136, -0.2277), (0.1717, 0.8012, -0.2924), (0.1998, 0.7861, -0.3402), (0.2108, 0.7658, -0.3589), (0.0795, 0.8411, -0.0795), (0.13, 0.826, -0.13), (0.1869, 0.8136, -0.1869), (0.24, 0.8012, -0.24), (0.2792, 0.7861, -0.2792), (0.2945, 0.7658, -0.2945), (0.09687, 0.8411, -0.0569), (0.1585, 0.826, -0.09308), (0.2277, 0.8136, -0.1338), (0.2924, 0.8012, -0.1717), (0.3402, 0.7861, -0.1998), (0.3589, 0.7658, -0.2108), (0.108, 0.8411, -0.03007), (0.1767, 0.826, -0.04918), (0.254, 0.8136, -0.07068), (0.3261, 0.8012, -0.09075), (0.3794, 0.7861, -0.1056), (0.4002, 0.7658, -0.1114), (0.08892, 0.9977, 0.0), (0.0, 1.005, 0.0), (0.08581, 0.9977, 0.02396), (0.1158, 0.9785, 0.0), (0.1118, 0.9785, 0.03119), (0.1037, 0.9512, 0.0), (0.1001, 0.9512, 0.02793), (0.07563, 0.92, 0.0), (0.07298, 0.92, 0.02036), (0.07699, 0.9977, 0.04529), (0.1003, 0.9785, 0.05897), (0.08977, 0.9512, 0.0528), (0.06547, 0.92, 0.03849), (0.06322, 0.9977, 0.06322), (0.08233, 0.9785, 0.08233), (0.07371, 0.9512, 0.07371), (0.05375, 0.92, 0.05375), (0.04529, 0.9977, 0.07699), (0.05897, 0.9785, 0.1003), (0.0528, 0.9512, 0.08977), (0.03849, 0.92, 0.06547), (0.02396, 0.9977, 0.08581), (0.03119, 0.9785, 0.1118), (0.02793, 0.9512, 0.1001), (0.02036, 0.92, 0.07298), (0.0, 0.9977, 0.08892), (0.0, 0.9785, 0.1158), (0.0, 0.9512, 0.1037), (0.0, 0.92, 0.07563), (-0.02396, 0.9977, 0.08581), (-0.03119, 0.9785, 0.1118), (-0.02793, 0.9512, 0.1001), (-0.02036, 0.92, 0.07298), (-0.04529, 0.9977, 0.07699), (-0.05897, 0.9785, 0.1003), (-0.0528, 0.9512, 0.08977), (-0.03849, 0.92, 0.06547), (-0.06322, 0.9977, 0.06322), (-0.08233, 0.9785, 0.08233), (-0.07371, 0.9512, 0.07371), (-0.05375, 0.92, 0.05375), (-0.07699, 0.9977, 0.04529), (-0.1003, 0.9785, 0.05897), (-0.08977, 0.9512, 0.0528), (-0.06547, 0.92, 0.03849), (-0.08581, 0.9977, 0.02396), (-0.1118, 0.9785, 0.03119), (-0.1001, 0.9512, 0.02793), (-0.07298, 0.92, 0.02036), (-0.08892, 0.9977, 0.0), (-0.1158, 0.9785, 0.0), (-0.1037, 0.9512, 0.0), (-0.07563, 0.92, 0.0), (-0.08581, 0.9977, -0.02396), (-0.1118, 0.9785, -0.03119), (-0.1001, 0.9512, -0.02793), (-0.07298, 0.92, -0.02036), (-0.07699, 0.9977, -0.04529), (-0.1003, 0.9785, -0.05897), (-0.08977, 0.9512, -0.0528), (-0.06547, 0.92, -0.03849), (-0.06322, 0.9977, -0.06322), (-0.08233, 0.9785, -0.08233), (-0.07371, 0.9512, -0.07371), (-0.05375, 0.92, -0.05375), (-0.04529, 0.9977, -0.07699), (-0.05897, 0.9785, -0.1003), (-0.0528, 0.9512, -0.08977), (-0.03849, 0.92, -0.06547), (-0.02396, 0.9977, -0.08581), (-0.03119, 0.9785, -0.1118), (-0.02793, 0.9512, -0.1001), (-0.02036, 0.92, -0.07298), (0.0, 0.9977, -0.08892), (0.0, 0.9785, -0.1158), (0.0, 0.9512, -0.1037), (0.0, 0.92, -0.07563), (0.02396, 0.9977, -0.08581), (0.03119, 0.9785, -0.1118), (0.02793, 0.9512, -0.1001), (0.02036, 0.92, -0.07298), (0.04529, 0.9977, -0.07699), (0.05897, 0.9785, -0.1003), (0.0528, 0.9512, -0.08977), (0.03849, 0.92, -0.06547), (0.06322, 0.9977, -0.06322), (0.08233, 0.9785, -0.08233), (0.07371, 0.9512, -0.07371), (0.05375, 0.92, -0.05375), (0.07699, 0.9977, -0.04529), (0.1003, 0.9785, -0.05897), (0.08977, 0.9512, -0.0528), (0.06547, 0.92, -0.03849), (0.08581, 0.9977, -0.02396), (0.1118, 0.9785, -0.03119), (0.1001, 0.9512, -0.02793), (0.07298, 0.92, -0.02036), (-0.415, 0.7508, -0.1155), (0.1155, 0.7508, 0.415), (0.415, 0.7508, 0.1155), (0.2185, 0.7508, 0.3721), (-0.2185, 0.7508, -0.3721), (-0.4301, 0.7508, 0.0), (-0.2185, 0.7508, 0.3721), (0.4301, 0.7508, 0.0), (-0.3721, 0.7508, 0.2185), (-0.1155, 0.7508, -0.415), (0.0, 0.7508, -0.4301), (-0.415, 0.7508, 0.1155), (0.1155, 0.7508, -0.415), (0.0, 0.7508, 0.4301), (-0.3721, 0.7508, -0.2185), (0.3721, 0.7508, -0.2185), (-0.1155, 0.7508, 0.415), (0.3721, 0.7508, 0.2185), (0.415, 0.7508, -0.1155), (0.2185, 0.7508, -0.3721), (-0.453, 0.75, 0.0), (0.4371, 0.75, -0.1216), (0.453, 0.75, 0.0), (0.1216, 0.75, -0.4371), (0.0, 0.75, -0.453), (-0.3054, 0.7508, 0.3054), (-0.2302, 0.75, 0.3919), (0.601, 0.4448, 0.08575), (-0.5013, 0.7178, 0.0), (-0.4985, 0.7125, 0.03988), (-0.5017, 0.6992, 0.06381), (-0.6381, 0.2872, 0.0), (-0.5017, 0.6992, -0.06381), (0.6051, 0.3997, -0.1373), (0.601, 0.4448, -0.08575), (0.606, 0.4638, 0.0), (0.6133, 0.3417, -0.1544), (0.6194, 0.2831, -0.1372), (0.6177, 0.2359, -0.08594), (0.6194, 0.2831, 0.1372), (0.6177, 0.2359, 0.08594), (-0.6117, 0.1942, 0.0), (-0.6089, 0.1987, -0.03988), (0.6194, 0.2831, -0.1372), (0.6177, 0.2359, -0.08594), (-0.6248, 0.2596, -0.06381), (-0.6312, 0.2776, -0.03988), (-0.6199, 0.2381, 0.07179), (-0.6312, 0.2776, 0.03988), (-0.6248, 0.2596, 0.06381), (-0.4371, 0.75, -0.1216), (0.3919, 0.75, 0.2302), (0.3216, 0.75, 0.3216), (0.1216, 0.75, 0.4371), (0.2302, 0.75, 0.3919), (0.4371, 0.75, -0.1216), (0.0, 0.75, 0.453), (0.3216, 0.75, -0.3216), (-0.1216, 0.75, -0.4371), (0.4371, 0.75, 0.1216), (-0.3919, 0.75, 0.2302), (-0.3216, 0.75, -0.3216), (-0.2302, 0.75, -0.3919), (0.2302, 0.75, -0.3919), (-0.1216, 0.75, 0.4371), (-0.3919, 0.75, -0.2302), (-0.4371, 0.75, 0.1216), (-0.3054, 0.7508, -0.3054), (-0.3216, 0.75, -0.3216), (-0.3919, 0.75, -0.2302), (0.3054, 0.7508, -0.3054), (0.3216, 0.75, -0.3216), (0.2302, 0.75, -0.3919), (0.3919, 0.75, -0.2302), (0.4371, 0.75, 0.1216), (-0.1216, 0.75, 0.4371), (0.0, 0.75, 0.453), (-0.2302, 0.75, -0.3919), (0.3054, 0.7508, 0.3054), (0.3919, 0.75, 0.2302), (-0.1216, 0.75, -0.4371), (0.3216, 0.75, 0.3216), (0.2302, 0.75, 0.3919), (0.1216, 0.75, 0.4371), (-0.4371, 0.75, -0.1216), (-0.3216, 0.75, 0.3216), (-0.3919, 0.75, 0.2302), (0.6133, 0.3417, 0.1544), (0.6177, 0.2359, 0.08594), (0.6194, 0.2831, 0.1372)], [], [(0, 1, 2), (3, 4, 5), (3, 5, 6), (7, 3, 6), (7, 6, 8), (9, 7, 8), (9, 8, 10), (11, 9, 10), (11, 10, 12), (13, 11, 12), (13, 12, 14), (15, 16, 5), (6, 5, 17), (6, 17, 18), (8, 6, 18), (8, 18, 19), (10, 8, 19), (10, 19, 20), (12, 10, 20), (12, 20, 21), (14, 12, 21), (14, 21, 22), (23, 24, 17), (18, 17, 24), (18, 24, 25), (19, 18, 25), (19, 25, 26), (20, 19, 26), (20, 26, 27), (21, 20, 27), (21, 27, 28), (22, 21, 28), (22, 28, 29), (30, 31, 32), (25, 24, 33), (25, 33, 34), (26, 25, 34), (26, 34, 35), (27, 26, 35), (27, 35, 36), (28, 27, 36), (28, 36, 37), (29, 28, 37), (29, 37, 38), (32, 39, 40), (34, 33, 41), (34, 41, 42), (35, 34, 42), (35, 42, 43), (36, 35, 43), (36, 43, 44), (37, 36, 44), (37, 44, 45), (38, 37, 45), (38, 45, 46), (47, 48, 49), (42, 41, 48), (42, 48, 50), (43, 42, 50), (43, 50, 51), (44, 43, 51), (44, 51, 52), (45, 44, 52), (45, 52, 53), (46, 45, 53), (46, 53, 54), (55, 56, 57), (50, 48, 47), (50, 47, 58), (51, 50, 58), (51, 58, 59), (52, 51, 59), (52, 59, 60), (53, 52, 60), (53, 60, 61), (54, 53, 61), (54, 61, 62), (31, 55, 63), (64, 63, 55), (58, 47, 65), (58, 65, 66), (59, 58, 66), (59, 66, 67), (60, 59, 67), (60, 67, 68), (61, 60, 68), (61, 68, 69), (62, 61, 69), (62, 69, 70), (55, 57, 71), (72, 73, 74), (66, 65, 75), (66, 75, 76), (67, 66, 76), (67, 76, 77), (68, 67, 77), (68, 77, 78), (69, 68, 78), (69, 78, 79), (70, 69, 79), (70, 79, 80), (81, 75, 82), (83, 0, 2), (76, 75, 73), (76, 73, 84), (77, 76, 84), (77, 84, 85), (78, 77, 85), (78, 85, 86), (79, 78, 86), (79, 86, 87), (80, 79, 87), (80, 87, 88), (89, 1, 90), (89, 90, 56), (84, 73, 72), (84, 72, 91), (85, 84, 91), (85, 91, 92), (86, 85, 92), (86, 92, 93), (87, 86, 93), (87, 93, 94), (88, 87, 94), (88, 94, 95), (96, 72, 74), (91, 72, 4), (91, 4, 3), (92, 91, 3), (92, 3, 7), (93, 92, 7), (93, 7, 9), (94, 93, 9), (94, 9, 11), (95, 94, 11), (95, 11, 13), (97, 13, 14), (97, 14, 98), (99, 97, 98), (99, 98, 100), (101, 99, 100), (101, 100, 102), (103, 101, 102), (103, 102, 104), (105, 103, 104), (105, 104, 106), (107, 105, 106), (107, 106, 108), (98, 14, 22), (98, 22, 109), (100, 98, 109), (100, 109, 110), (102, 100, 110), (102, 110, 111), (104, 102, 111), (104, 111, 112), (106, 104, 112), (106, 112, 113), (108, 106, 113), (108, 113, 114), (109, 22, 29), (109, 29, 115), (110, 109, 115), (110, 115, 116), (111, 110, 116), (111, 116, 117), (112, 111, 117), (112, 117, 118), (113, 112, 118), (113, 118, 119), (114, 113, 119), (114, 119, 120), (115, 29, 38), (115, 38, 121), (116, 115, 121), (116, 121, 122), (117, 116, 122), (117, 122, 123), (118, 117, 123), (118, 123, 124), (119, 118, 124), (119, 124, 125), (120, 119, 125), (121, 38, 46), (121, 46, 126), (122, 121, 126), (122, 126, 127), (123, 122, 127), (123, 127, 128), (124, 123, 128), (124, 128, 129), (125, 124, 129), (125, 129, 130), (90, 131, 56), (126, 46, 54), (126, 54, 132), (127, 126, 132), (127, 132, 133), (128, 127, 133), (128, 133, 134), (129, 128, 134), (129, 134, 135), (130, 129, 135), (130, 135, 136), (4, 72, 96), (137, 136, 138), (132, 54, 62), (132, 62, 139), (133, 132, 139), (133, 139, 140), (134, 133, 140), (134, 140, 141), (135, 134, 141), (135, 141, 142), (136, 135, 142), (136, 142, 143), (144, 145, 146), (139, 62, 70), (139, 70, 147), (140, 139, 147), (140, 147, 148), (141, 140, 148), (141, 148, 149), (142, 141, 149), (142, 149, 150), (143, 142, 150), (143, 150, 145), (151, 152, 153), (145, 154, 146), (147, 70, 80), (147, 80, 155), (148, 147, 155), (148, 155, 156), (149, 148, 156), (149, 156, 157), (150, 149, 157), (150, 157, 158), (145, 150, 158), (145, 158, 154), (159, 160, 161), (162, 130, 137), (155, 80, 88), (155, 88, 163), (156, 155, 163), (156, 163, 164), (157, 156, 164), (157, 164, 165), (158, 157, 165), (158, 165, 166), (154, 158, 166), (154, 166, 167), (168, 154, 167), (168, 167, 169), (163, 88, 95), (163, 95, 170), (164, 163, 170), (164, 170, 171), (165, 164, 171), (165, 171, 172), (166, 165, 172), (166, 172, 173), (167, 166, 173), (167, 173, 174), (169, 167, 174), (169, 174, 175), (170, 95, 13), (170, 13, 97), (171, 170, 97), (171, 97, 99), (172, 171, 99), (172, 99, 101), (173, 172, 101), (173, 101, 103), (174, 173, 103), (174, 103, 105), (175, 174, 105), (105, 107, 175), (176, 177, 178), (179, 180, 181), (182, 179, 183), (182, 183, 184), (185, 182, 184), (185, 184, 186), (187, 185, 186), (187, 186, 188), (189, 187, 188), (189, 188, 190), (191, 189, 190), (191, 190, 192), (184, 183, 193), (184, 193, 194), (186, 184, 194), (186, 194, 195), (188, 186, 195), (188, 195, 196), (190, 188, 196), (190, 196, 197), (192, 190, 197), (192, 197, 198), (199, 193, 200), (201, 202, 203), (194, 193, 199), (194, 199, 204), (195, 194, 204), (195, 204, 205), (196, 195, 205), (196, 205, 206), (197, 196, 206), (197, 206, 207), (198, 197, 207), (198, 207, 208), (204, 199, 209), (204, 209, 210), (205, 204, 210), (205, 210, 211), (206, 205, 211), (206, 211, 212), (207, 206, 212), (207, 212, 213), (208, 207, 213), (208, 213, 214), (210, 209, 215), (210, 215, 216), (211, 210, 216), (211, 216, 217), (212, 211, 217), (212, 217, 218), (213, 212, 218), (213, 218, 219), (214, 213, 219), (214, 219, 220), (216, 215, 221), (216, 221, 222), (217, 216, 222), (217, 222, 223), (218, 217, 223), (218, 223, 224), (219, 218, 224), (219, 224, 225), (220, 219, 225), (220, 225, 226), (221, 215, 227), (228, 229, 230), (222, 221, 231), (222, 231, 232), (223, 222, 232), (223, 232, 233), (224, 223, 233), (224, 233, 234), (225, 224, 234), (225, 234, 235), (226, 225, 235), (226, 235, 236), (232, 231, 237), (232, 237, 238), (233, 232, 238), (233, 238, 239), (234, 233, 239), (234, 239, 240), (235, 234, 240), (235, 240, 241), (236, 235, 241), (236, 241, 242), (238, 237, 243), (238, 243, 244), (239, 238, 244), (239, 244, 245), (240, 239, 245), (240, 245, 246), (241, 240, 246), (241, 246, 247), (242, 241, 247), (242, 247, 248), (249, 250, 251), (244, 243, 252), (244, 252, 253), (245, 244, 253), (245, 253, 254), (246, 245, 254), (246, 254, 255), (247, 246, 255), (247, 255, 256), (248, 247, 256), (248, 256, 257), (252, 243, 258), (253, 252, 259), (253, 259, 260), (254, 253, 260), (254, 260, 261), (255, 254, 261), (255, 261, 262), (256, 255, 262), (256, 262, 263), (257, 256, 263), (257, 263, 264), (179, 259, 180), (259, 179, 260), (260, 179, 182), (261, 260, 182), (261, 182, 185), (262, 261, 185), (262, 185, 187), (263, 262, 187), (263, 187, 189), (264, 263, 189), (264, 189, 191), (265, 191, 192), (265, 192, 266), (267, 265, 266), (267, 266, 268), (269, 267, 268), (269, 268, 270), (271, 269, 270), (271, 270, 272), (273, 271, 272), (273, 272, 274), (275, 273, 274), (275, 274, 276), (266, 192, 198), (266, 198, 277), (268, 266, 277), (268, 277, 278), (270, 268, 278), (270, 278, 279), (272, 270, 279), (272, 279, 280), (274, 272, 280), (274, 280, 281), (276, 274, 281), (276, 281, 282), (277, 198, 208), (277, 208, 283), (278, 277, 283), (278, 283, 284), (279, 278, 284), (279, 284, 285), (280, 279, 285), (280, 285, 286), (281, 280, 286), (281, 286, 287), (282, 281, 287), (282, 287, 288), (283, 208, 214), (283, 214, 289), (284, 283, 289), (284, 289, 290), (285, 284, 290), (285, 290, 291), (286, 285, 291), (286, 291, 292), (287, 286, 292), (287, 292, 293), (288, 287, 293), (288, 293, 294), (289, 214, 220), (289, 220, 295), (290, 289, 295), (290, 295, 296), (291, 290, 296), (291, 296, 297), (292, 291, 297), (292, 297, 298), (293, 292, 298), (293, 298, 299), (294, 293, 299), (294, 299, 300), (295, 220, 226), (295, 226, 301), (296, 295, 301), (296, 301, 302), (297, 296, 302), (297, 302, 303), (298, 297, 303), (298, 303, 304), (299, 298, 304), (299, 304, 305), (300, 299, 305), (300, 305, 306), (301, 226, 236), (301, 236, 307), (302, 301, 307), (302, 307, 308), (303, 302, 308), (303, 308, 309), (304, 303, 309), (304, 309, 310), (305, 304, 310), (305, 310, 311), (306, 305, 311), (306, 311, 312), (307, 236, 242), (307, 242, 313), (308, 307, 313), (308, 313, 314), (309, 308, 314), (309, 314, 315), (310, 309, 315), (310, 315, 316), (311, 310, 316), (311, 316, 317), (312, 311, 317), (312, 317, 318), (313, 242, 248), (313, 248, 319), (314, 313, 319), (314, 319, 320), (315, 314, 320), (315, 320, 321), (316, 315, 321), (316, 321, 322), (317, 316, 322), (317, 322, 323), (318, 317, 323), (318, 323, 324), (319, 248, 257), (319, 257, 325), (320, 319, 325), (320, 325, 326), (321, 320, 326), (321, 326, 327), (322, 321, 327), (322, 327, 328), (323, 322, 328), (323, 328, 329), (324, 323, 329), (324, 329, 330), (325, 257, 264), (325, 264, 331), (326, 325, 331), (326, 331, 332), (327, 326, 332), (327, 332, 333), (328, 327, 333), (328, 333, 334), (329, 328, 334), (329, 334, 335), (330, 329, 335), (330, 335, 336), (331, 264, 191), (331, 191, 265), (332, 331, 265), (332, 265, 267), (333, 332, 267), (333, 267, 269), (334, 333, 269), (334, 269, 271), (335, 334, 271), (335, 271, 273), (336, 335, 273), (336, 273, 275), (275, 276, 337), (324, 338, 339), (312, 340, 341), (318, 339, 340), (282, 288, 342), (294, 300, 343), (336, 344, 345), (330, 345, 338), (275, 346, 344), (300, 306, 341), (288, 294, 347), (276, 282, 348), (348, 342, 349), (345, 344, 349), (337, 348, 349), (343, 341, 349), (338, 345, 349), (342, 347, 349), (346, 337, 349), (347, 343, 349), (340, 339, 349), (339, 338, 349), (344, 346, 349), (341, 340, 349), (350, 351, 352), (350, 352, 353), (354, 350, 353), (354, 353, 355), (356, 354, 355), (356, 355, 357), (358, 356, 357), (358, 357, 359), (360, 358, 359), (360, 359, 361), (362, 360, 361), (362, 361, 363), (353, 352, 364), (353, 364, 365), (355, 353, 365), (355, 365, 366), (357, 355, 366), (357, 366, 367), (359, 357, 367), (359, 367, 368), (361, 359, 368), (361, 368, 369), (363, 361, 369), (363, 369, 370), (365, 364, 371), (365, 371, 372), (366, 365, 372), (366, 372, 373), (367, 366, 373), (367, 373, 374), (368, 367, 374), (368, 374, 375), (369, 368, 375), (369, 375, 376), (370, 369, 376), (370, 376, 377), (372, 371, 378), (372, 378, 379), (373, 372, 379), (373, 379, 380), (374, 373, 380), (374, 380, 381), (375, 374, 381), (375, 381, 382), (376, 375, 382), (376, 382, 383), (377, 376, 383), (377, 383, 384), (379, 378, 385), (379, 385, 386), (380, 379, 386), (380, 386, 387), (381, 380, 387), (381, 387, 388), (382, 381, 388), (382, 388, 389), (383, 382, 389), (383, 389, 390), (384, 383, 390), (384, 390, 391), (386, 385, 392), (386, 392, 393), (387, 386, 393), (387, 393, 394), (388, 387, 394), (388, 394, 395), (389, 388, 395), (389, 395, 396), (390, 389, 396), (390, 396, 397), (391, 390, 397), (391, 397, 398), (393, 392, 399), (393, 399, 400), (394, 393, 400), (394, 400, 401), (395, 394, 401), (395, 401, 402), (396, 395, 402), (396, 402, 403), (397, 396, 403), (397, 403, 404), (398, 397, 404), (398, 404, 405), (400, 399, 406), (400, 406, 407), (401, 400, 407), (401, 407, 408), (402, 401, 408), (402, 408, 409), (403, 402, 409), (403, 409, 410), (404, 403, 410), (404, 410, 411), (405, 404, 411), (405, 411, 412), (407, 406, 413), (407, 413, 414), (408, 407, 414), (408, 414, 415), (409, 408, 415), (409, 415, 416), (410, 409, 416), (410, 416, 417), (411, 410, 417), (411, 417, 418), (412, 411, 418), (412, 418, 419), (414, 413, 420), (414, 420, 421), (415, 414, 421), (415, 421, 422), (416, 415, 422), (416, 422, 423), (417, 416, 423), (417, 423, 424), (418, 417, 424), (418, 424, 425), (419, 418, 425), (419, 425, 426), (421, 420, 427), (421, 427, 428), (422, 421, 428), (422, 428, 429), (423, 422, 429), (423, 429, 430), (424, 423, 430), (424, 430, 431), (425, 424, 431), (425, 431, 432), (426, 425, 432), (426, 432, 433), (428, 427, 434), (428, 434, 435), (429, 428, 435), (429, 435, 436), (430, 429, 436), (430, 436, 437), (431, 430, 437), (431, 437, 438), (432, 431, 438), (432, 438, 439), (433, 432, 439), (433, 439, 32), (435, 434, 440), (435, 440, 441), (436, 435, 441), (436, 441, 442), (437, 436, 442), (437, 442, 443), (438, 437, 443), (438, 443, 444), (439, 438, 444), (439, 444, 445), (32, 439, 445), (32, 445, 30), (441, 440, 446), (441, 446, 447), (442, 441, 447), (442, 447, 448), (443, 442, 448), (443, 448, 449), (444, 443, 449), (444, 449, 450), (445, 444, 450), (445, 450, 451), (30, 445, 451), (30, 451, 452), (447, 446, 453), (447, 453, 454), (448, 447, 454), (448, 454, 455), (449, 448, 455), (449, 455, 456), (450, 449, 456), (450, 456, 457), (451, 450, 457), (451, 457, 458), (452, 451, 458), (452, 458, 459), (454, 453, 460), (454, 460, 461), (455, 454, 461), (455, 461, 462), (456, 455, 462), (456, 462, 463), (457, 456, 463), (457, 463, 464), (458, 457, 464), (458, 464, 465), (459, 458, 465), (459, 465, 466), (461, 460, 467), (461, 467, 468), (462, 461, 468), (462, 468, 469), (463, 462, 469), (463, 469, 470), (464, 463, 470), (464, 470, 471), (465, 464, 471), (465, 471, 472), (466, 465, 472), (466, 472, 473), (468, 467, 474), (468, 474, 475), (469, 468, 475), (469, 475, 476), (470, 469, 476), (470, 476, 477), (471, 470, 477), (471, 477, 478), (472, 471, 478), (472, 478, 479), (473, 472, 479), (473, 479, 480), (475, 474, 481), (475, 481, 482), (476, 475, 482), (476, 482, 483), (477, 476, 483), (477, 483, 484), (478, 477, 484), (478, 484, 485), (479, 478, 485), (479, 485, 486), (480, 479, 486), (480, 486, 487), (482, 481, 488), (482, 488, 489), (483, 482, 489), (483, 489, 490), (484, 483, 490), (484, 490, 491), (485, 484, 491), (485, 491, 492), (486, 485, 492), (486, 492, 493), (487, 486, 493), (487, 493, 494), (489, 488, 495), (489, 495, 496), (490, 489, 496), (490, 496, 497), (491, 490, 497), (491, 497, 498), (492, 491, 498), (492, 498, 499), (493, 492, 499), (493, 499, 500), (494, 493, 500), (494, 500, 501), (496, 495, 502), (496, 502, 503), (497, 496, 503), (497, 503, 504), (498, 497, 504), (498, 504, 505), (499, 498, 505), (499, 505, 506), (500, 499, 506), (500, 506, 507), (501, 500, 507), (501, 507, 508), (503, 502, 509), (503, 509, 510), (504, 503, 510), (504, 510, 511), (505, 504, 511), (505, 511, 512), (506, 505, 512), (506, 512, 513), (507, 506, 513), (507, 513, 514), (508, 507, 514), (508, 514, 515), (510, 509, 351), (351, 350, 510), (510, 350, 511), (511, 350, 354), (512, 511, 354), (512, 354, 356), (513, 512, 356), (513, 356, 358), (514, 513, 358), (514, 358, 360), (515, 514, 360), (515, 360, 362), (516, 362, 363), (516, 363, 517), (518, 516, 517), (518, 517, 519), (177, 518, 519), (177, 519, 520), (517, 363, 370), (517, 370, 521), (519, 517, 521), (519, 521, 522), (520, 519, 522), (520, 522, 523), (524, 520, 523), (524, 523, 525), (203, 524, 525), (203, 525, 526), (527, 203, 526), (527, 526, 528), (521, 370, 377), (521, 377, 529), (522, 521, 529), (522, 529, 530), (523, 522, 530), (523, 530, 531), (525, 523, 531), (525, 531, 532), (526, 525, 532), (526, 532, 533), (528, 526, 533), (528, 533, 534), (529, 377, 384), (529, 384, 535), (530, 529, 535), (530, 535, 536), (531, 530, 536), (531, 536, 537), (532, 531, 537), (532, 537, 538), (533, 532, 538), (533, 538, 539), (534, 533, 539), (534, 539, 540), (535, 384, 391), (535, 391, 541), (536, 535, 541), (536, 541, 542), (537, 536, 542), (537, 542, 543), (538, 537, 543), (538, 543, 544), (539, 538, 544), (539, 544, 545), (540, 539, 545), (540, 545, 546), (541, 391, 398), (541, 398, 547), (542, 541, 547), (542, 547, 548), (543, 542, 548), (543, 548, 549), (544, 543, 549), (544, 549, 550), (545, 544, 550), (545, 550, 551), (546, 545, 551), (546, 551, 552), (547, 398, 405), (547, 405, 553), (548, 547, 553), (548, 553, 554), (549, 548, 554), (549, 554, 555), (550, 549, 555), (550, 555, 556), (551, 550, 556), (551, 556, 557), (552, 551, 557), (552, 557, 558), (553, 405, 412), (553, 412, 559), (554, 553, 559), (554, 559, 560), (555, 554, 560), (555, 560, 561), (556, 555, 561), (556, 561, 562), (557, 556, 562), (557, 562, 563), (558, 557, 563), (558, 563, 564), (559, 412, 419), (559, 419, 565), (560, 559, 565), (560, 565, 566), (561, 560, 566), (561, 566, 567), (562, 561, 567), (562, 567, 568), (563, 562, 568), (563, 568, 569), (564, 563, 569), (564, 569, 570), (565, 419, 426), (565, 426, 571), (566, 565, 571), (566, 571, 572), (567, 566, 572), (567, 572, 573), (568, 567, 573), (568, 573, 574), (569, 568, 574), (569, 574, 575), (570, 569, 575), (570, 575, 576), (571, 426, 433), (571, 433, 2), (572, 571, 2), (572, 2, 89), (573, 572, 89), (573, 89, 577), (574, 573, 577), (574, 577, 578), (575, 574, 578), (575, 578, 579), (576, 575, 579), (576, 579, 580), (2, 433, 32), (577, 89, 56), (577, 56, 581), (578, 577, 581), (578, 581, 582), (579, 578, 582), (579, 582, 583), (580, 579, 583), (56, 55, 584), (581, 56, 584), (581, 584, 585), (582, 581, 585), (582, 585, 586), (583, 582, 586), (583, 586, 587), (55, 30, 452), (55, 452, 588), (584, 55, 588), (584, 588, 589), (585, 584, 589), (585, 589, 590), (586, 585, 590), (586, 590, 591), (587, 586, 591), (587, 591, 592), (593, 587, 592), (593, 592, 594), (588, 452, 459), (588, 459, 595), (589, 588, 595), (589, 595, 596), (590, 589, 596), (590, 596, 597), (591, 590, 597), (591, 597, 598), (592, 591, 598), (592, 598, 599), (594, 592, 599), (594, 599, 600), (595, 459, 466), (595, 466, 601), (596, 595, 601), (596, 601, 602), (597, 596, 602), (597, 602, 603), (598, 597, 603), (598, 603, 604), (599, 598, 604), (599, 604, 605), (600, 599, 605), (600, 605, 606), (601, 466, 473), (601, 473, 607), (602, 601, 607), (602, 607, 608), (603, 602, 608), (603, 608, 609), (604, 603, 609), (604, 609, 610), (605, 604, 610), (605, 610, 611), (606, 605, 611), (606, 611, 612), (607, 473, 480), (607, 480, 613), (608, 607, 613), (608, 613, 614), (609, 608, 614), (609, 614, 615), (610, 609, 615), (610, 615, 616), (611, 610, 616), (611, 616, 617), (612, 611, 617), (612, 617, 618), (613, 480, 487), (613, 487, 619), (614, 613, 619), (614, 619, 620), (615, 614, 620), (615, 620, 621), (616, 615, 621), (616, 621, 622), (617, 616, 622), (617, 622, 623), (618, 617, 623), (618, 623, 624), (619, 487, 494), (619, 494, 625), (620, 619, 625), (620, 625, 626), (621, 620, 626), (621, 626, 627), (622, 621, 627), (622, 627, 628), (623, 622, 628), (623, 628, 629), (624, 623, 629), (624, 629, 630), (625, 494, 501), (625, 501, 631), (626, 625, 631), (626, 631, 632), (627, 626, 632), (627, 632, 633), (628, 627, 633), (628, 633, 634), (629, 628, 634), (629, 634, 635), (630, 629, 635), (630, 635, 636), (631, 501, 508), (631, 508, 637), (632, 631, 637), (632, 637, 638), (633, 632, 638), (633, 638, 639), (634, 633, 639), (634, 639, 640), (635, 634, 640), (635, 640, 641), (636, 635, 641), (636, 641, 642), (637, 508, 515), (637, 515, 643), (638, 637, 643), (638, 643, 644), (639, 638, 644), (639, 644, 645), (640, 639, 645), (640, 645, 176), (641, 640, 176), (641, 176, 250), (642, 641, 250), (642, 250, 249), (643, 515, 362), (643, 362, 516), (644, 643, 516), (644, 516, 518), (645, 644, 518), (645, 518, 177), (176, 645, 177), (229, 228, 646), (647, 229, 646), (647, 646, 648), (649, 647, 648), (649, 648, 650), (651, 649, 650), (651, 650, 652), (653, 651, 652), (653, 652, 654), (228, 527, 528), (228, 528, 655), (646, 228, 655), (646, 655, 656), (648, 646, 656), (648, 656, 657), (650, 648, 657), (650, 657, 658), (652, 650, 658), (652, 658, 659), (654, 652, 659), (654, 659, 660), (655, 528, 534), (655, 534, 661), (656, 655, 661), (656, 661, 662), (657, 656, 662), (657, 662, 663), (658, 657, 663), (658, 663, 664), (659, 658, 664), (659, 664, 665), (660, 659, 665), (660, 665, 666), (661, 534, 540), (661, 540, 667), (662, 661, 667), (662, 667, 668), (663, 662, 668), (663, 668, 669), (664, 663, 669), (664, 669, 670), (665, 664, 670), (665, 670, 671), (666, 665, 671), (666, 671, 672), (667, 540, 546), (667, 546, 673), (668, 667, 673), (668, 673, 674), (669, 668, 674), (669, 674, 675), (670, 669, 675), (670, 675, 676), (671, 670, 676), (671, 676, 677), (672, 671, 677), (672, 677, 678), (673, 546, 552), (673, 552, 679), (674, 673, 679), (674, 679, 680), (675, 674, 680), (675, 680, 681), (676, 675, 681), (676, 681, 682), (677, 676, 682), (677, 682, 683), (678, 677, 683), (678, 683, 684), (679, 552, 558), (679, 558, 685), (680, 679, 685), (680, 685, 686), (681, 680, 686), (681, 686, 687), (682, 681, 687), (682, 687, 688), (683, 682, 688), (683, 688, 689), (684, 683, 689), (684, 689, 690), (685, 558, 564), (685, 564, 691), (686, 685, 691), (686, 691, 692), (687, 686, 692), (687, 692, 693), (688, 687, 693), (688, 693, 694), (689, 688, 694), (689, 694, 695), (690, 689, 695), (690, 695, 696), (691, 564, 570), (691, 570, 697), (692, 691, 697), (692, 697, 698), (693, 692, 698), (693, 698, 699), (694, 693, 699), (694, 699, 700), (695, 694, 700), (695, 700, 701), (696, 695, 701), (696, 701, 702), (697, 570, 576), (697, 576, 703), (698, 697, 703), (698, 703, 704), (699, 698, 704), (699, 704, 705), (700, 699, 705), (700, 705, 706), (701, 700, 706), (701, 706, 707), (702, 701, 707), (702, 707, 708), (703, 576, 580), (703, 580, 709), (704, 703, 709), (704, 709, 161), (705, 704, 161), (705, 161, 710), (706, 705, 710), (706, 710, 711), (707, 706, 711), (707, 711, 712), (708, 707, 712), (708, 712, 713), (710, 161, 714), (710, 714, 715), (711, 710, 715), (711, 715, 716), (712, 711, 716), (712, 716, 717), (713, 712, 717), (713, 717, 718), (714, 153, 719), (715, 714, 719), (715, 719, 720), (716, 715, 720), (716, 720, 721), (717, 716, 721), (717, 721, 722), (718, 717, 722), (718, 722, 723), (153, 593, 594), (153, 594, 724), (719, 153, 724), (719, 724, 725), (720, 719, 725), (720, 725, 726), (721, 720, 726), (721, 726, 727), (722, 721, 727), (722, 727, 728), (723, 722, 728), (723, 728, 729), (724, 594, 600), (724, 600, 730), (725, 724, 730), (725, 730, 731), (726, 725, 731), (726, 731, 732), (727, 726, 732), (727, 732, 733), (728, 727, 733), (728, 733, 734), (729, 728, 734), (729, 734, 735), (730, 600, 606), (730, 606, 736), (731, 730, 736), (731, 736, 737), (732, 731, 737), (732, 737, 738), (733, 732, 738), (733, 738, 739), (734, 733, 739), (734, 739, 740), (735, 734, 740), (735, 740, 741), (736, 606, 612), (736, 612, 742), (737, 736, 742), (737, 742, 743), (738, 737, 743), (738, 743, 744), (739, 738, 744), (739, 744, 745), (740, 739, 745), (740, 745, 746), (741, 740, 746), (741, 746, 747), (742, 612, 618), (742, 618, 748), (743, 742, 748), (743, 748, 749), (744, 743, 749), (744, 749, 750), (745, 744, 750), (745, 750, 751), (746, 745, 751), (746, 751, 752), (747, 746, 752), (747, 752, 753), (748, 618, 624), (748, 624, 754), (749, 748, 754), (749, 754, 755), (750, 749, 755), (750, 755, 756), (751, 750, 756), (751, 756, 757), (752, 751, 757), (752, 757, 758), (753, 752, 758), (753, 758, 759), (754, 624, 630), (754, 630, 760), (755, 754, 760), (755, 760, 761), (756, 755, 761), (756, 761, 762), (757, 756, 762), (757, 762, 763), (758, 757, 763), (758, 763, 764), (759, 758, 764), (759, 764, 765), (760, 630, 636), (760, 636, 766), (761, 760, 766), (761, 766, 767), (762, 761, 767), (762, 767, 768), (763, 762, 768), (763, 768, 769), (764, 763, 769), (764, 769, 770), (765, 764, 770), (765, 770, 771), (766, 636, 642), (766, 642, 772), (767, 766, 772), (767, 772, 773), (768, 767, 773), (768, 773, 774), (769, 768, 774), (769, 774, 775), (770, 769, 775), (770, 775, 776), (771, 770, 776), (771, 776, 777), (772, 642, 249), (772, 249, 778), (773, 772, 778), (773, 778, 779), (774, 773, 779), (774, 779, 780), (775, 774, 780), (775, 780, 781), (776, 775, 781), (776, 781, 782), (777, 776, 782), (777, 782, 783), (780, 779, 229), (780, 229, 647), (781, 780, 647), (781, 647, 649), (782, 781, 649), (782, 649, 651), (783, 782, 651), (783, 651, 653), (784, 785, 786), (787, 784, 786), (787, 786, 788), (789, 787, 788), (789, 788, 790), (791, 789, 790), (791, 790, 792), (793, 791, 792), (793, 792, 794), (653, 793, 794), (653, 794, 783), (786, 785, 795), (788, 786, 795), (788, 795, 796), (790, 788, 796), (790, 796, 797), (792, 790, 797), (792, 797, 798), (794, 792, 798), (794, 798, 799), (783, 794, 799), (783, 799, 777), (795, 785, 800), (796, 795, 800), (796, 800, 801), (797, 796, 801), (797, 801, 802), (798, 797, 802), (798, 802, 803), (799, 798, 803), (799, 803, 804), (777, 799, 804), (777, 804, 771), (800, 785, 805), (801, 800, 805), (801, 805, 806), (802, 801, 806), (802, 806, 807), (803, 802, 807), (803, 807, 808), (804, 803, 808), (804, 808, 809), (771, 804, 809), (771, 809, 765), (805, 785, 810), (806, 805, 810), (806, 810, 811), (807, 806, 811), (807, 811, 812), (808, 807, 812), (808, 812, 813), (809, 808, 813), (809, 813, 814), (765, 809, 814), (765, 814, 759), (810, 785, 815), (811, 810, 815), (811, 815, 816), (812, 811, 816), (812, 816, 817), (813, 812, 817), (813, 817, 818), (814, 813, 818), (814, 818, 819), (759, 814, 819), (759, 819, 753), (815, 785, 820), (816, 815, 820), (816, 820, 821), (817, 816, 821), (817, 821, 822), (818, 817, 822), (818, 822, 823), (819, 818, 823), (819, 823, 824), (753, 819, 824), (753, 824, 747), (820, 785, 825), (821, 820, 825), (821, 825, 826), (822, 821, 826), (822, 826, 827), (823, 822, 827), (823, 827, 828), (824, 823, 828), (824, 828, 829), (747, 824, 829), (747, 829, 741), (825, 785, 830), (826, 825, 830), (826, 830, 831), (827, 826, 831), (827, 831, 832), (828, 827, 832), (828, 832, 833), (829, 828, 833), (829, 833, 834), (741, 829, 834), (741, 834, 735), (830, 785, 835), (831, 830, 835), (831, 835, 836), (832, 831, 836), (832, 836, 837), (833, 832, 837), (833, 837, 838), (834, 833, 838), (834, 838, 839), (735, 834, 839), (735, 839, 729), (835, 785, 840), (836, 835, 840), (836, 840, 841), (837, 836, 841), (837, 841, 842), (838, 837, 842), (838, 842, 843), (839, 838, 843), (839, 843, 844), (729, 839, 844), (729, 844, 723), (840, 785, 845), (841, 840, 845), (841, 845, 846), (842, 841, 846), (842, 846, 847), (843, 842, 847), (843, 847, 848), (844, 843, 848), (844, 848, 849), (723, 844, 849), (723, 849, 718), (845, 785, 850), (846, 845, 850), (846, 850, 851), (847, 846, 851), (847, 851, 852), (848, 847, 852), (848, 852, 853), (849, 848, 853), (849, 853, 854), (718, 849, 854), (718, 854, 713), (850, 785, 855), (851, 850, 855), (851, 855, 856), (852, 851, 856), (852, 856, 857), (853, 852, 857), (853, 857, 858), (854, 853, 858), (854, 858, 859), (713, 854, 859), (713, 859, 708), (855, 785, 860), (856, 855, 860), (856, 860, 861), (857, 856, 861), (857, 861, 862), (858, 857, 862), (858, 862, 863), (859, 858, 863), (859, 863, 864), (708, 859, 864), (708, 864, 702), (860, 785, 865), (861, 860, 865), (861, 865, 866), (862, 861, 866), (862, 866, 867), (863, 862, 867), (863, 867, 868), (864, 863, 868), (864, 868, 869), (702, 864, 869), (702, 869, 696), (865, 785, 870), (866, 865, 870), (866, 870, 871), (867, 866, 871), (867, 871, 872), (868, 867, 872), (868, 872, 873), (869, 868, 873), (869, 873, 874), (696, 869, 874), (696, 874, 690), (870, 785, 875), (871, 870, 875), (871, 875, 876), (872, 871, 876), (872, 876, 877), (873, 872, 877), (873, 877, 878), (874, 873, 878), (874, 878, 879), (690, 874, 879), (690, 879, 684), (875, 785, 880), (876, 875, 880), (876, 880, 881), (877, 876, 881), (877, 881, 882), (878, 877, 882), (878, 882, 883), (879, 878, 883), (879, 883, 884), (684, 879, 884), (684, 884, 678), (880, 785, 885), (881, 880, 885), (881, 885, 886), (882, 881, 886), (882, 886, 887), (883, 882, 887), (883, 887, 888), (884, 883, 888), (884, 888, 889), (678, 884, 889), (678, 889, 672), (885, 785, 890), (886, 885, 890), (886, 890, 891), (887, 886, 891), (887, 891, 892), (888, 887, 892), (888, 892, 893), (889, 888, 893), (889, 893, 894), (672, 889, 894), (672, 894, 666), (890, 785, 895), (891, 890, 895), (891, 895, 896), (892, 891, 896), (892, 896, 897), (893, 892, 897), (893, 897, 898), (894, 893, 898), (894, 898, 899), (666, 894, 899), (666, 899, 660), (895, 785, 900), (896, 895, 900), (896, 900, 901), (897, 896, 901), (897, 901, 902), (898, 897, 902), (898, 902, 903), (899, 898, 903), (899, 903, 904), (660, 899, 904), (660, 904, 654), (900, 785, 784), (901, 900, 784), (901, 784, 787), (902, 901, 787), (902, 787, 789), (903, 902, 789), (903, 789, 791), (904, 903, 791), (904, 791, 793), (654, 904, 793), (654, 793, 653), (413, 905, 906), (907, 908, 481), (909, 502, 495), (910, 427, 420), (911, 351, 509), (440, 434, 912), (913, 914, 915), (913, 915, 916), (916, 915, 917), (916, 917, 918), (918, 917, 919), (918, 919, 920), (920, 919, 921), (920, 921, 922), (922, 921, 923), (922, 923, 924), (924, 923, 925), (924, 925, 926), (926, 925, 927), (926, 927, 928), (928, 927, 929), (928, 929, 930), (930, 929, 931), (930, 931, 932), (932, 931, 933), (932, 933, 934), (934, 933, 935), (934, 935, 936), (936, 935, 937), (936, 937, 938), (938, 937, 939), (938, 939, 940), (940, 939, 941), (940, 941, 942), (942, 941, 943), (942, 943, 944), (944, 943, 945), (944, 945, 946), (946, 945, 947), (946, 947, 948), (948, 947, 949), (948, 949, 950), (950, 949, 951), (950, 951, 952), (952, 951, 953), (952, 953, 954), (954, 953, 955), (954, 955, 956), (956, 955, 957), (956, 957, 958), (958, 957, 959), (958, 959, 960), (960, 959, 914), (914, 913, 960), (961, 913, 916), (961, 916, 962), (963, 961, 962), (963, 962, 964), (965, 963, 964), (965, 964, 966), (967, 965, 966), (967, 966, 968), (969, 967, 968), (969, 968, 970), (971, 969, 970), (971, 970, 972), (962, 916, 918), (962, 918, 973), (964, 962, 973), (964, 973, 974), (966, 964, 974), (966, 974, 975), (968, 966, 975), (968, 975, 976), (970, 968, 976), (970, 976, 977), (972, 970, 977), (972, 977, 978), (973, 918, 920), (973, 920, 979), (974, 973, 979), (974, 979, 980), (975, 974, 980), (975, 980, 981), (976, 975, 981), (976, 981, 982), (977, 976, 982), (977, 982, 983), (978, 977, 983), (978, 983, 984), (979, 920, 922), (979, 922, 985), (980, 979, 985), (980, 985, 986), (981, 980, 986), (981, 986, 987), (982, 981, 987), (982, 987, 988), (983, 982, 988), (983, 988, 989), (984, 983, 989), (984, 989, 990), (985, 922, 924), (985, 924, 991), (986, 985, 991), (986, 991, 992), (987, 986, 992), (987, 992, 993), (988, 987, 993), (988, 993, 994), (989, 988, 994), (989, 994, 995), (990, 989, 995), (990, 995, 996), (991, 924, 926), (991, 926, 997), (992, 991, 997), (992, 997, 998), (993, 992, 998), (993, 998, 999), (994, 993, 999), (994, 999, 1000), (995, 994, 1000), (995, 1000, 1001), (996, 995, 1001), (996, 1001, 1002), (997, 926, 928), (997, 928, 1003), (998, 997, 1003), (998, 1003, 1004), (999, 998, 1004), (999, 1004, 1005), (1000, 999, 1005), (1000, 1005, 1006), (1001, 1000, 1006), (1001, 1006, 1007), (1002, 1001, 1007), (1002, 1007, 1008), (1003, 928, 930), (1003, 930, 1009), (1004, 1003, 1009), (1004, 1009, 1010), (1005, 1004, 1010), (1005, 1010, 1011), (1006, 1005, 1011), (1006, 1011, 1012), (1007, 1006, 1012), (1007, 1012, 1013), (1008, 1007, 1013), (1008, 1013, 1014), (1009, 930, 932), (1009, 932, 1015), (1010, 1009, 1015), (1010, 1015, 1016), (1011, 1010, 1016), (1011, 1016, 1017), (1012, 1011, 1017), (1012, 1017, 1018), (1013, 1012, 1018), (1013, 1018, 1019), (1014, 1013, 1019), (1014, 1019, 1020), (1015, 932, 934), (1015, 934, 1021), (1016, 1015, 1021), (1016, 1021, 1022), (1017, 1016, 1022), (1017, 1022, 1023), (1018, 1017, 1023), (1018, 1023, 1024), (1019, 1018, 1024), (1019, 1024, 1025), (1020, 1019, 1025), (1020, 1025, 1026), (1021, 934, 936), (1021, 936, 1027), (1022, 1021, 1027), (1022, 1027, 1028), (1023, 1022, 1028), (1023, 1028, 1029), (1024, 1023, 1029), (1024, 1029, 1030), (1025, 1024, 1030), (1025, 1030, 1031), (1026, 1025, 1031), (1026, 1031, 1032), (1027, 936, 938), (1027, 938, 1033), (1028, 1027, 1033), (1028, 1033, 1034), (1029, 1028, 1034), (1029, 1034, 1035), (1030, 1029, 1035), (1030, 1035, 1036), (1031, 1030, 1036), (1031, 1036, 1037), (1032, 1031, 1037), (1032, 1037, 1038), (1033, 938, 940), (1033, 940, 1039), (1034, 1033, 1039), (1034, 1039, 1040), (1035, 1034, 1040), (1035, 1040, 1041), (1036, 1035, 1041), (1036, 1041, 1042), (1037, 1036, 1042), (1037, 1042, 1043), (1038, 1037, 1043), (1038, 1043, 1044), (1039, 940, 942), (1039, 942, 1045), (1040, 1039, 1045), (1040, 1045, 1046), (1041, 1040, 1046), (1041, 1046, 1047), (1042, 1041, 1047), (1042, 1047, 1048), (1043, 1042, 1048), (1043, 1048, 1049), (1044, 1043, 1049), (1044, 1049, 1050), (1045, 942, 944), (1045, 944, 1051), (1046, 1045, 1051), (1046, 1051, 1052), (1047, 1046, 1052), (1047, 1052, 1053), (1048, 1047, 1053), (1048, 1053, 1054), (1049, 1048, 1054), (1049, 1054, 1055), (1050, 1049, 1055), (1050, 1055, 1056), (1051, 944, 946), (1051, 946, 1057), (1052, 1051, 1057), (1052, 1057, 1058), (1053, 1052, 1058), (1053, 1058, 1059), (1054, 1053, 1059), (1054, 1059, 1060), (1055, 1054, 1060), (1055, 1060, 1061), (1056, 1055, 1061), (1056, 1061, 1062), (1057, 946, 948), (1057, 948, 1063), (1058, 1057, 1063), (1058, 1063, 1064), (1059, 1058, 1064), (1059, 1064, 1065), (1060, 1059, 1065), (1060, 1065, 1066), (1061, 1060, 1066), (1061, 1066, 1067), (1062, 1061, 1067), (1062, 1067, 1068), (1063, 948, 950), (1063, 950, 1069), (1064, 1063, 1069), (1064, 1069, 1070), (1065, 1064, 1070), (1065, 1070, 1071), (1066, 1065, 1071), (1066, 1071, 1072), (1067, 1066, 1072), (1067, 1072, 1073), (1068, 1067, 1073), (1068, 1073, 1074), (1069, 950, 952), (1069, 952, 1075), (1070, 1069, 1075), (1070, 1075, 1076), (1071, 1070, 1076), (1071, 1076, 1077), (1072, 1071, 1077), (1072, 1077, 1078), (1073, 1072, 1078), (1073, 1078, 1079), (1074, 1073, 1079), (1074, 1079, 1080), (1075, 952, 954), (1075, 954, 1081), (1076, 1075, 1081), (1076, 1081, 1082), (1077, 1076, 1082), (1077, 1082, 1083), (1078, 1077, 1083), (1078, 1083, 1084), (1079, 1078, 1084), (1079, 1084, 1085), (1080, 1079, 1085), (1080, 1085, 1086), (1081, 954, 956), (1081, 956, 1087), (1082, 1081, 1087), (1082, 1087, 1088), (1083, 1082, 1088), (1083, 1088, 1089), (1084, 1083, 1089), (1084, 1089, 1090), (1085, 1084, 1090), (1085, 1090, 1091), (1086, 1085, 1091), (1086, 1091, 1092), (1087, 956, 958), (1087, 958, 1093), (1088, 1087, 1093), (1088, 1093, 1094), (1089, 1088, 1094), (1089, 1094, 1095), (1090, 1089, 1095), (1090, 1095, 1096), (1091, 1090, 1096), (1091, 1096, 1097), (1092, 1091, 1097), (1092, 1097, 1098), (1093, 958, 960), (1093, 960, 1099), (1094, 1093, 1099), (1094, 1099, 1100), (1095, 1094, 1100), (1095, 1100, 1101), (1096, 1095, 1101), (1096, 1101, 1102), (1097, 1096, 1102), (1097, 1102, 1103), (1098, 1097, 1103), (1098, 1103, 1104), (960, 913, 1099), (1099, 913, 961), (1100, 1099, 961), (1100, 961, 963), (1101, 1100, 963), (1101, 963, 965), (1102, 1101, 965), (1102, 965, 967), (1103, 1102, 967), (1103, 967, 969), (1104, 1103, 969), (1104, 969, 971), (1105, 1106, 1107), (1108, 1105, 1107), (1108, 1107, 1109), (1110, 1108, 1109), (1110, 1109, 1111), (1112, 1110, 1111), (1112, 1111, 1113), (914, 1112, 1113), (914, 1113, 915), (1107, 1106, 1114), (1109, 1107, 1114), (1109, 1114, 1115), (1111, 1109, 1115), (1111, 1115, 1116), (1113, 1111, 1116), (1113, 1116, 1117), (915, 1113, 1117), (915, 1117, 917), (1114, 1106, 1118), (1115, 1114, 1118), (1115, 1118, 1119), (1116, 1115, 1119), (1116, 1119, 1120), (1117, 1116, 1120), (1117, 1120, 1121), (917, 1117, 1121), (917, 1121, 919), (1118, 1106, 1122), (1119, 1118, 1122), (1119, 1122, 1123), (1120, 1119, 1123), (1120, 1123, 1124), (1121, 1120, 1124), (1121, 1124, 1125), (919, 1121, 1125), (919, 1125, 921), (1122, 1106, 1126), (1123, 1122, 1126), (1123, 1126, 1127), (1124, 1123, 1127), (1124, 1127, 1128), (1125, 1124, 1128), (1125, 1128, 1129), (921, 1125, 1129), (921, 1129, 923), (1126, 1106, 1130), (1127, 1126, 1130), (1127, 1130, 1131), (1128, 1127, 1131), (1128, 1131, 1132), (1129, 1128, 1132), (1129, 1132, 1133), (923, 1129, 1133), (923, 1133, 925), (1130, 1106, 1134), (1131, 1130, 1134), (1131, 1134, 1135), (1132, 1131, 1135), (1132, 1135, 1136), (1133, 1132, 1136), (1133, 1136, 1137), (925, 1133, 1137), (925, 1137, 927), (1134, 1106, 1138), (1135, 1134, 1138), (1135, 1138, 1139), (1136, 1135, 1139), (1136, 1139, 1140), (1137, 1136, 1140), (1137, 1140, 1141), (927, 1137, 1141), (927, 1141, 929), (1138, 1106, 1142), (1139, 1138, 1142), (1139, 1142, 1143), (1140, 1139, 1143), (1140, 1143, 1144), (1141, 1140, 1144), (1141, 1144, 1145), (929, 1141, 1145), (929, 1145, 931), (1142, 1106, 1146), (1143, 1142, 1146), (1143, 1146, 1147), (1144, 1143, 1147), (1144, 1147, 1148), (1145, 1144, 1148), (1145, 1148, 1149), (931, 1145, 1149), (931, 1149, 933), (1146, 1106, 1150), (1147, 1146, 1150), (1147, 1150, 1151), (1148, 1147, 1151), (1148, 1151, 1152), (1149, 1148, 1152), (1149, 1152, 1153), (933, 1149, 1153), (933, 1153, 935), (1150, 1106, 1154), (1151, 1150, 1154), (1151, 1154, 1155), (1152, 1151, 1155), (1152, 1155, 1156), (1153, 1152, 1156), (1153, 1156, 1157), (935, 1153, 1157), (935, 1157, 937), (1154, 1106, 1158), (1155, 1154, 1158), (1155, 1158, 1159), (1156, 1155, 1159), (1156, 1159, 1160), (1157, 1156, 1160), (1157, 1160, 1161), (937, 1157, 1161), (937, 1161, 939), (1158, 1106, 1162), (1159, 1158, 1162), (1159, 1162, 1163), (1160, 1159, 1163), (1160, 1163, 1164), (1161, 1160, 1164), (1161, 1164, 1165), (939, 1161, 1165), (939, 1165, 941), (1162, 1106, 1166), (1163, 1162, 1166), (1163, 1166, 1167), (1164, 1163, 1167), (1164, 1167, 1168), (1165, 1164, 1168), (1165, 1168, 1169), (941, 1165, 1169), (941, 1169, 943), (1166, 1106, 1170), (1167, 1166, 1170), (1167, 1170, 1171), (1168, 1167, 1171), (1168, 1171, 1172), (1169, 1168, 1172), (1169, 1172, 1173), (943, 1169, 1173), (943, 1173, 945), (1170, 1106, 1174), (1171, 1170, 1174), (1171, 1174, 1175), (1172, 1171, 1175), (1172, 1175, 1176), (1173, 1172, 1176), (1173, 1176, 1177), (945, 1173, 1177), (945, 1177, 947), (1174, 1106, 1178), (1175, 1174, 1178), (1175, 1178, 1179), (1176, 1175, 1179), (1176, 1179, 1180), (1177, 1176, 1180), (1177, 1180, 1181), (947, 1177, 1181), (947, 1181, 949), (1178, 1106, 1182), (1179, 1178, 1182), (1179, 1182, 1183), (1180, 1179, 1183), (1180, 1183, 1184), (1181, 1180, 1184), (1181, 1184, 1185), (949, 1181, 1185), (949, 1185, 951), (1182, 1106, 1186), (1183, 1182, 1186), (1183, 1186, 1187), (1184, 1183, 1187), (1184, 1187, 1188), (1185, 1184, 1188), (1185, 1188, 1189), (951, 1185, 1189), (951, 1189, 953), (1186, 1106, 1190), (1187, 1186, 1190), (1187, 1190, 1191), (1188, 1187, 1191), (1188, 1191, 1192), (1189, 1188, 1192), (1189, 1192, 1193), (953, 1189, 1193), (953, 1193, 955), (1190, 1106, 1194), (1191, 1190, 1194), (1191, 1194, 1195), (1192, 1191, 1195), (1192, 1195, 1196), (1193, 1192, 1196), (1193, 1196, 1197), (955, 1193, 1197), (955, 1197, 957), (1194, 1106, 1198), (1195, 1194, 1198), (1195, 1198, 1199), (1196, 1195, 1199), (1196, 1199, 1200), (1197, 1196, 1200), (1197, 1200, 1201), (957, 1197, 1201), (957, 1201, 959), (1198, 1106, 1105), (1199, 1198, 1105), (1199, 1105, 1108), (1200, 1199, 1108), (1200, 1108, 1110), (1201, 1200, 1110), (1201, 1110, 1112), (959, 1201, 1112), (959, 1112, 914), (1044, 1050, 1202), (996, 1203, 990), (972, 978, 1204), (990, 1205, 984), (1062, 1206, 1056), (1038, 1207, 1032), (1014, 1020, 1208), (971, 972, 1209), (971, 1209, 1104), (1026, 1210, 1020), (1068, 1211, 1062), (1074, 1212, 1068), (1032, 1213, 1026), (1080, 1086, 1214), (1038, 1044, 1207), (1002, 1215, 996), (1050, 1056, 1216), (1098, 1217, 1092), (1008, 1014, 1218), (978, 984, 1219), (1104, 1220, 1098), (1074, 1080, 1212), (1002, 1008, 1215), (1086, 1092, 1221), (1207, 1202, 1222), (1223, 1220, 1224), (1225, 1226, 1212), (1211, 1212, 1226), (1208, 1227, 1228), (177, 520, 1229), (1229, 520, 524), (202, 524, 203), (203, 527, 201), (193, 183, 200), (48, 41, 1230), (1230, 41, 1231), (75, 65, 82), (49, 48, 1230), (31, 39, 32), (2, 32, 40), (1232, 33, 24), (1, 89, 2), (17, 5, 16), (23, 17, 16), (580, 583, 1233), (49, 1234, 47), (65, 47, 1234), (74, 73, 81), (82, 65, 1234), (31, 30, 55), (2, 40, 83), (41, 33, 1231), (5, 4, 15), (71, 64, 55), (73, 75, 81), (56, 131, 57), (1233, 583, 587), (1233, 587, 593), (176, 178, 1235), (258, 1236, 252), (177, 1237, 178), (251, 250, 1235), (1238, 258, 243), (237, 231, 1239), (1240, 230, 778), (527, 1241, 201), (183, 179, 181), (1242, 1241, 228), (15, 4, 96), (125, 130, 162), (130, 136, 137), (160, 714, 161), (160, 1243, 714), (1244, 151, 153), (153, 714, 1244), (143, 145, 144), (778, 1245, 1240), (1245, 778, 249), (231, 221, 1246), (779, 778, 230), (227, 1246, 221), (228, 230, 1242), (229, 779, 230), (593, 1247, 1248), (152, 593, 153), (146, 154, 168), (709, 1249, 159), (593, 152, 1247), (580, 1250, 1251), (580, 1233, 1250), (413, 406, 905), (912, 434, 427), (352, 351, 911), (446, 440, 1252), (371, 1253, 1254), (371, 364, 1253), (481, 474, 907), (378, 1255, 385), (378, 1256, 1255), (1257, 509, 502), (907, 474, 467), (385, 1258, 392), (385, 1255, 1258), (495, 1259, 909), (1260, 467, 460), (371, 1256, 378), (371, 1254, 1256), (399, 392, 1258), (364, 352, 1261), (413, 1262, 420), (413, 906, 1262), (453, 1263, 1264), (1264, 460, 453), (495, 488, 1265), (1265, 1259, 495), (406, 399, 1266), (453, 446, 1267), (1267, 1263, 453), (488, 481, 908), (908, 1265, 488), (1210, 1213, 1268), (1269, 1270, 1216), (1270, 1271, 1216), (1272, 1273, 1221), (1273, 1274, 1221), (1273, 1272, 1275), (1209, 1204, 1224), (1276, 1204, 1219), (1218, 1277, 1278), (1278, 1215, 1218), (1270, 1269, 1279), (1219, 1280, 1281), (1206, 1211, 1282), (1280, 1205, 1283), (1205, 1284, 1283), (1203, 1215, 1285), (1215, 1278, 1285), (1214, 1225, 1212), (1211, 1226, 1282), (1205, 1203, 1284), (1203, 1285, 1284), (1221, 1274, 1214), (1274, 1225, 1214), (1268, 1213, 1222), (1286, 1202, 1216), (1277, 1218, 1208), (1227, 1210, 1287), (1210, 1288, 1287), (1217, 1220, 1223), (1243, 1244, 714), (138, 143, 144), (136, 143, 138), (1248, 1233, 593), (125, 162, 120), (709, 1251, 1249), (527, 228, 1241), (231, 1246, 1239), (243, 237, 1238), (251, 1245, 249), (23, 1232, 24), (1231, 33, 1232), (209, 199, 1289), (1290, 215, 1291), (1229, 524, 202), (181, 200, 183), (1289, 199, 200), (215, 1290, 227), (259, 1236, 180), (346, 275, 337), (318, 324, 339), (306, 312, 341), (312, 318, 340), (348, 282, 342), (347, 294, 343), (330, 336, 345), (324, 330, 338), (336, 275, 344), (343, 300, 341), (342, 288, 347), (337, 276, 348), (1262, 910, 420), (1257, 911, 509), (1252, 440, 912), (1050, 1216, 1202), (1203, 1205, 990), (978, 1219, 1204), (1205, 1280, 984), (1206, 1269, 1056), (1207, 1213, 1032), (1020, 1227, 1208), (972, 1204, 1209), (1209, 1220, 1104), (1210, 1227, 1020), (1211, 1206, 1062), (1212, 1211, 1068), (1213, 1210, 1026), (1086, 1221, 1214), (1044, 1202, 1207), (1215, 1203, 996), (1056, 1269, 1216), (1217, 1272, 1092), (1014, 1208, 1218), (984, 1280, 1219), (1220, 1217, 1098), (1080, 1214, 1212), (1008, 1218, 1215), (1092, 1272, 1221), (1202, 1286, 1222), (1220, 1209, 1224), (1227, 1287, 1228), (1237, 177, 1229), (1236, 259, 252), (250, 176, 1235), (161, 709, 159), (709, 580, 1251), (910, 912, 427), (1261, 352, 911), (1267, 446, 1252), (909, 1257, 502), (1260, 907, 467), (1264, 1260, 460), (1266, 399, 1258), (1253, 364, 1261), (905, 406, 1266), (1288, 1210, 1268), (1272, 1217, 1275), (1204, 1276, 1224), (1281, 1276, 1219), (1269, 1206, 1279), (1280, 1283, 1281), (1279, 1206, 1282), (1213, 1207, 1222), (1271, 1286, 1216), (1228, 1277, 1208), (1275, 1217, 1223), (237, 1239, 1238), (1291, 209, 1289), (215, 209, 1291)])
me_teapot_005.polygons.foreach_set('use_smooth', [True] * 2464)
_k = set([(0, 1), (0, 83), (1, 90), (15, 16), (15, 96), (16, 23), (23, 1232), (31, 39), (31, 63), (39, 40), (40, 83), (49, 1230), (49, 1234), (57, 71), (57, 131), (63, 64), (64, 71), (74, 81), (74, 96), (81, 82), (82, 1234), (90, 131), (107, 108), (107, 175), (108, 114), (114, 120), (120, 162), (137, 138), (137, 162), (138, 144), (144, 146), (146, 168), (151, 152), (151, 1244), (152, 1247), (159, 160), (159, 1249), (160, 1243), (168, 169), (169, 175), (178, 1235), (178, 1237), (180, 181), (180, 1236), (181, 200), (200, 1289), (201, 202), (201, 1241), (202, 1229), (227, 1246), (227, 1290), (230, 1240), (230, 1242), (251, 1235), (251, 1245), (258, 1236), (258, 1238), (905, 906), (905, 1266), (906, 1262), (907, 908), (907, 1260), (908, 1265), (909, 1257), (909, 1259), (910, 912), (910, 1262), (911, 1257), (911, 1261), (912, 1252), (1222, 1268), (1222, 1286), (1223, 1224), (1223, 1275), (1224, 1276), (1225, 1226), (1225, 1274), (1226, 1282), (1228, 1277), (1228, 1287), (1229, 1237), (1230, 1231), (1231, 1232), (1233, 1248), (1233, 1250), (1238, 1239), (1239, 1246), (1240, 1245), (1241, 1242), (1243, 1244), (1247, 1248), (1249, 1251), (1250, 1251), (1252, 1267), (1253, 1254), (1253, 1261), (1254, 1256), (1255, 1256), (1255, 1258), (1258, 1266), (1259, 1265), (1260, 1264), (1263, 1264), (1263, 1267), (1268, 1288), (1270, 1271), (1270, 1279), (1271, 1286), (1273, 1274), (1273, 1275), (1276, 1281), (1277, 1278), (1278, 1285), (1279, 1282), (1281, 1283), (1283, 1284), (1284, 1285), (1287, 1288), (1289, 1291), (1290, 1291)])
me_teapot_005.attributes.new('sharp_edge', 'BOOLEAN', 'EDGE').data.foreach_set('value', [ (min(e.vertices), max(e.vertices)) in _k for e in me_teapot_005.edges])
me_teapot_005.materials.append(mat_teapot)
me_teapot_005.use_remesh_preserve_volume = False
me_teapot_005.use_remesh_preserve_attributes = False
me_teapot_005.use_mirror_vertex_groups = False
me_teapot_005.update()
me_rightwall = bpy.data.meshes.new('rightWall')
me_rightwall.from_pydata([(0.6387, 1.015, 0.6323), (0.6387, 1.015, -0.6642), (0.6387, 0.0, -0.6642), (0.6387, 0.0, 0.6323)], [], [(0, 1, 2), (3, 0, 2)])
me_rightwall.polygons.foreach_set('use_smooth', [True] * 2)
_k = set([(0, 1), (0, 3), (1, 2), (2, 3)])
me_rightwall.attributes.new('sharp_edge', 'BOOLEAN', 'EDGE').data.foreach_set('value', [ (min(e.vertices), max(e.vertices)) in _k for e in me_rightwall.edges])
_uv = me_rightwall.uv_layers.new(name='UVMap')
_uv.uv.foreach_set('vector', [0.0, 1.0, 0.0, 1.0, 0.0, 1.0, 0.0, 1.0, 0.0, 1.0, 0.0, 1.0])
me_rightwall.materials.append(mat_sphere)
me_rightwall.use_remesh_preserve_volume = False
me_rightwall.use_remesh_preserve_attributes = False
me_rightwall.use_mirror_vertex_groups = False
me_rightwall.update()
me_ceiling = bpy.data.meshes.new('ceiling')
me_ceiling.from_pydata([(0.6387, 1.015, -0.6642), (0.6387, 1.015, 0.6323), (-0.6514, 1.015, 0.6323), (-0.6514, 1.015, -0.6642)], [], [(0, 1, 2), (3, 0, 2)])
me_ceiling.polygons.foreach_set('use_smooth', [True] * 2)
_k = set([(0, 1), (0, 3), (1, 2), (2, 3)])
me_ceiling.attributes.new('sharp_edge', 'BOOLEAN', 'EDGE').data.foreach_set('value', [ (min(e.vertices), max(e.vertices)) in _k for e in me_ceiling.edges])
_uv = me_ceiling.uv_layers.new(name='UVMap')
_uv.uv.foreach_set('vector', [0.0, 1.0, 0.0, 1.0, 0.0, 1.0, 0.0, 1.0, 0.0, 1.0, 0.0, 1.0])
me_ceiling.materials.append(mat_ceiling)
me_ceiling.use_remesh_preserve_volume = False
me_ceiling.use_remesh_preserve_attributes = False
me_ceiling.use_mirror_vertex_groups = False
me_ceiling.update()
me_floor = bpy.data.meshes.new('floor')
me_floor.from_pydata([(0.6387, 0.0, -0.6642), (-0.6323, 0.0, -0.6642), (-0.645, 0.0, 0.6323), (0.6387, 0.0, 0.6323)], [], [(0, 1, 2), (3, 0, 2)])
me_floor.polygons.foreach_set('use_smooth', [True] * 2)
_k = set([(0, 1), (0, 3), (1, 2), (2, 3)])
me_floor.attributes.new('sharp_edge', 'BOOLEAN', 'EDGE').data.foreach_set('value', [ (min(e.vertices), max(e.vertices)) in _k for e in me_floor.edges])
_uv = me_floor.uv_layers.new(name='UVMap')
_uv.uv.foreach_set('vector', [0.0, 1.0, 0.0, 1.0, 0.0, 1.0, 0.0, 1.0, 0.0, 1.0, 0.0, 1.0])
me_floor.materials.append(mat_sphere)
me_floor.use_remesh_preserve_volume = False
me_floor.use_remesh_preserve_attributes = False
me_floor.use_mirror_vertex_groups = False
me_floor.update()
me_light = bpy.data.meshes.new('light')
me_light.from_pydata([(0.1469, 1.009, -0.1405), (0.1469, 1.009, 0.1022), (-0.1533, 1.009, 0.1022), (-0.1533, 1.009, -0.1405)], [], [(0, 1, 2), (3, 0, 2)])
me_light.polygons.foreach_set('use_smooth', [True] * 2)
_k = set([(0, 1), (0, 3), (1, 2), (2, 3)])
me_light.attributes.new('sharp_edge', 'BOOLEAN', 'EDGE').data.foreach_set('value', [ (min(e.vertices), max(e.vertices)) in _k for e in me_light.edges])
_uv = me_light.uv_layers.new(name='UVMap')
_uv.uv.foreach_set('vector', [0.0, 1.0, 0.0, 1.0, 0.0, 1.0, 0.0, 1.0, 0.0, 1.0, 0.0, 1.0])
me_light.materials.append(mat_light)
me_light.use_remesh_preserve_volume = False
me_light.use_remesh_preserve_attributes = False
me_light.use_mirror_vertex_groups = False
me_light.update()
me_backwall = bpy.data.meshes.new('backWall')
me_backwall.from_pydata([(0.6387, 1.015, -0.6642), (-0.6514, 1.015, -0.6642), (-0.6323, 0.0, -0.6642), (0.6387, 0.0, -0.6642)], [], [(0, 1, 2), (3, 0, 2)])
me_backwall.polygons.foreach_set('use_smooth', [True] * 2)
_k = set([(0, 1), (0, 3), (1, 2), (2, 3)])
me_backwall.attributes.new('sharp_edge', 'BOOLEAN', 'EDGE').data.foreach_set('value', [ (min(e.vertices), max(e.vertices)) in _k for e in me_backwall.edges])
_uv = me_backwall.uv_layers.new(name='UVMap')
_uv.uv.foreach_set('vector', [0.0, 1.0, 0.0, 1.0, 0.0, 1.0, 0.0, 1.0, 0.0, 1.0, 0.0, 1.0])
me_backwall.materials.append(mat_sphere)
me_backwall.use_remesh_preserve_volume = False
me_backwall.use_remesh_preserve_attributes = False
me_backwall.use_mirror_vertex_groups = False
me_backwall.update()
me_leftwall = bpy.data.meshes.new('leftWall')
me_leftwall.from_pydata([(-0.6514, 1.015, -0.6642), (-0.6514, 1.015, 0.6323), (-0.645, 0.0, 0.6323), (-0.6323, 0.0, -0.6642)], [], [(0, 1, 2), (3, 0, 2)])
me_leftwall.polygons.foreach_set('use_smooth', [True] * 2)
_k = set([(0, 1), (0, 3), (1, 2), (2, 3)])
me_leftwall.attributes.new('sharp_edge', 'BOOLEAN', 'EDGE').data.foreach_set('value', [ (min(e.vertices), max(e.vertices)) in _k for e in me_leftwall.edges])
_uv = me_leftwall.uv_layers.new(name='UVMap')
_uv.uv.foreach_set('vector', [0.0, 1.0, 0.0, 1.0, 0.0, 1.0, 0.0, 1.0, 0.0, 1.0, 0.0, 1.0])
me_leftwall.materials.append(mat_sphere)
me_leftwall.use_remesh_preserve_volume = False
me_leftwall.use_remesh_preserve_attributes = False
me_leftwall.use_mirror_vertex_groups = False
me_leftwall.update()

# ---- objects
ob_teapot_005 = bpy.data.objects.new('teapot.005', me_teapot_005)
ob_rightwall = bpy.data.objects.new('rightWall', me_rightwall)
ob_ceiling = bpy.data.objects.new('ceiling', me_ceiling)
ob_floor = bpy.data.objects.new('floor', me_floor)
ob_light = bpy.data.objects.new('light', me_light)
ob_backwall = bpy.data.objects.new('backWall', me_backwall)
ob_leftwall = bpy.data.objects.new('leftWall', me_leftwall)
ob_lamp = bpy.data.objects.new('Lamp', light_lamp)
ob_camera = bpy.data.objects.new('Camera', cam_camera)

# ---- transforms, parenting, visibility, modifiers, constraints
ob_teapot_005.location = (-0.01053, 0.08206, 0.3321)
ob_teapot_005.rotation_euler = (1.571, -0.0, 0.0)
ob_teapot_005.scale = (0.3951, 0.3951, 0.3951)
ob_teapot_005.lineart.crease_threshold = 0.0
ob_rightwall.location = (0.0, 0.0, 0.0)
ob_rightwall.rotation_euler = (1.571, -0.0, 0.0)
ob_rightwall.lineart.crease_threshold = 0.0
ob_ceiling.location = (0.0, 0.0, 0.0)
ob_ceiling.rotation_euler = (1.571, -0.0, 0.0)
ob_ceiling.lineart.crease_threshold = 0.0
ob_floor.location = (0.0, 0.0, 0.0)
ob_floor.rotation_euler = (1.571, -0.0, 0.0)
ob_floor.lineart.crease_threshold = 0.0
ob_light.location = (0.0, 0.0, 0.0)
ob_light.rotation_euler = (1.571, -0.0, 0.0)
ob_light.lineart.crease_threshold = 0.0
ob_backwall.location = (0.0, 0.0, 0.0)
ob_backwall.rotation_euler = (1.571, -0.0, 0.0)
ob_backwall.lineart.crease_threshold = 0.0
ob_leftwall.location = (0.0, 0.0, 0.0)
ob_leftwall.rotation_euler = (1.571, -0.0, 0.0)
ob_leftwall.lineart.crease_threshold = 0.0
ob_lamp.location = (4.076, 1.005, 5.904)
ob_lamp.rotation_euler = (0.6503, 0.05522, 1.866)
ob_lamp.lock_rotations_4d = False
ob_lamp.empty_display_type = 'ARROWS'
ob_lamp.color = (0.0, 0.0, 0.0, 0.0)
ob_lamp.lineart.crease_threshold = 0.0
ob_camera.location = (7.481, -6.508, 5.344)
ob_camera.rotation_euler = (1.109, 0.01082, 0.8149)
ob_camera.lock_rotations_4d = False
ob_camera.empty_display_type = 'ARROWS'
ob_camera.color = (0.0, 0.0, 0.0, 0.0)
ob_camera.display_type = 'WIRE'
ob_camera.lineart.crease_threshold = 0.0

# ---- collection membership
col_collection_1.objects.link(ob_teapot_005)
col_collection_1.objects.link(ob_rightwall)
col_collection_1.objects.link(ob_ceiling)
col_collection_1.objects.link(ob_floor)
col_collection_1.objects.link(ob_light)
col_collection_1.objects.link(ob_backwall)
col_collection_1.objects.link(ob_leftwall)
col_collection_1.objects.link(ob_lamp)
col_collection_1.objects.link(ob_camera)

# ---- scene / render settings (as saved in the file)
scene.camera = ob_camera
scene.frame_start = 1; scene.frame_end = 250; scene.frame_set(1)
scene.render.engine = 'BLENDER_EEVEE_NEXT'
scene.render.resolution_percentage = 50
scene.render.dither_intensity = 0.0
scene.cycles.use_denoising = False
scene.cycles.samples = 10
scene.cycles.sampling_pattern = 'TABULATED_SOBOL'
scene.cycles.light_sampling_threshold = 0.0
scene.cycles.use_adaptive_sampling = False
scene.cycles.use_light_tree = False
scene.cycles.blur_glossy = 0.0
scene.cycles.volume_bounces = 1
scene.cycles.pixel_filter_type = 'GAUSSIAN'
scene.cycles.sample_clamp_indirect = 0.0
scene.view_settings.view_transform = 'Standard'
bpy.context.view_layer.update()
